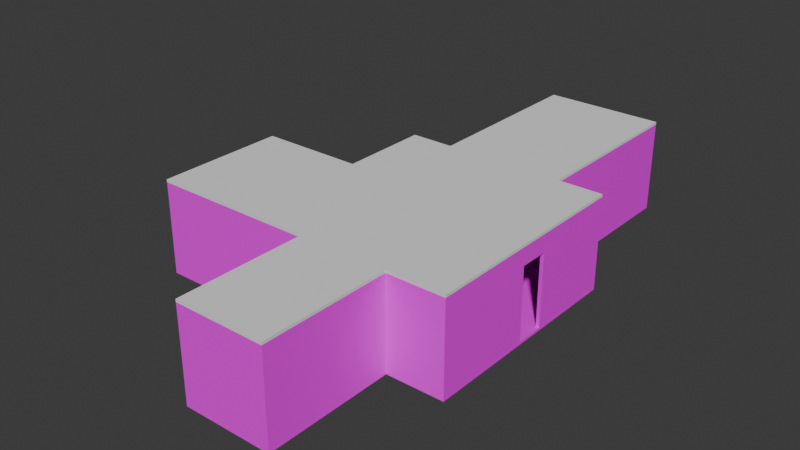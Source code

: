 # Source: V0.2.blend  (saved by Blender 5.1.29; exported with 4.5.12 LTS)
import bpy
from mathutils import Matrix  # noqa: F401  (used for matrix-valued properties, if any)

bpy.ops.wm.read_factory_settings(use_empty=True)
scene = bpy.context.scene
scene.name = 'Scene'

# ---- collections
col_collection = bpy.data.collections.new('Collection'); scene.collection.children.link(col_collection)

# ---- images (referenced by path relative to the original .blend; pixels are not part of the script)
import os
ASSET_DIR = os.environ.get("B2B_ASSET_DIR", "")  # directory of the original .blend (textures are referenced by path, not embedded)
HERE = os.path.dirname(os.path.abspath(__file__))  # packed textures are extracted next to this script under _unpacked/

def load_image(name, relpath, width, height, colorspace="sRGB"):
    """Load a texture the original file referenced (path relative to the .blend, or extracted next to this script)."""
    p = next((c for c in (os.path.join(HERE, relpath), os.path.join(ASSET_DIR, relpath)) if relpath and os.path.exists(c)), "")
    if p:
        img = bpy.data.images.load(p, check_existing=True)
        img.name = name
    else:  # same state as the original file: an image datablock whose file is absent (Cycles renders it pink)
        img = bpy.data.images.new(name, width, height)
        img.source = "FILE"
        img.filepath = "//" + (relpath or name)
    img.colorspace_settings.name = colorspace
    return img
img_grunge_wall_texture_jpg = load_image('grunge-wall-texture.jpg', 'grunge-wall-texture.jpg', 1024, 1024, 'sRGB')
img_images_steamusercontent_jpg = load_image('images.steamusercontent.jpg', 'images.steamusercontent.jpg', 1024, 1024, 'sRGB')

# ---- materials (node trees are filled in below, after node groups)
mat_material_002 = bpy.data.materials.new('Material.002')
mat_material_001 = bpy.data.materials.new('Material.001')

# ---- material node trees
mat_material_002.use_nodes = True; mat_material_002.node_tree.nodes.clear()
_N = mat_material_002.node_tree.nodes; _L = mat_material_002.node_tree.links
n0 = _N.new('ShaderNodeBsdfPrincipled'); n0.name = 'Principled BSDF'; n0.location = (-200, 100)
n1 = _N.new('ShaderNodeOutputMaterial'); n1.name = 'Material Output'; n1.location = (200, 100)
n2 = _N.new('ShaderNodeTexImage'); n2.name = 'Image Texture'; n2.location = (-490, 75)
n2.image = img_grunge_wall_texture_jpg
_L.new(n0.outputs[0], n1.inputs[0])
_L.new(n2.outputs[0], n0.inputs[0])
n1.is_active_output = True
mat_material_001.use_nodes = True; mat_material_001.node_tree.nodes.clear()
_N = mat_material_001.node_tree.nodes; _L = mat_material_001.node_tree.links
n0 = _N.new('ShaderNodeBsdfPrincipled'); n0.name = 'Principled BSDF'; n0.location = (-200, 100)
n1 = _N.new('ShaderNodeOutputMaterial'); n1.name = 'Material Output'; n1.location = (200, 100)
n2 = _N.new('ShaderNodeTexImage'); n2.name = 'Image Texture'; n2.location = (-490, 75)
n2.image = img_images_steamusercontent_jpg
_L.new(n0.outputs[0], n1.inputs[0])
_L.new(n2.outputs[0], n0.inputs[0])
n1.is_active_output = True

# ---- world
world_world = bpy.data.worlds.new('World'); scene.world = world_world
world_world.use_nodes = True; world_world.node_tree.nodes.clear()
_N = world_world.node_tree.nodes; _L = world_world.node_tree.links
n0 = _N.new('ShaderNodeOutputWorld'); n0.name = 'World Output'; n0.location = (200, 100)
n1 = _N.new('ShaderNodeBackground'); n1.name = 'Background'; n1.location = (-200, 100)
n1.inputs[0].default_value = (0.05088, 0.05088, 0.05088, 1.0)
_L.new(n1.outputs[0], n0.inputs[0])
n0.is_active_output = True
world_world.color = (0.05088, 0.05088, 0.05088)
world_world.sun_shadow_jitter_overblur = 0.0

# ---- meshes
me_cube_001 = bpy.data.meshes.new('Cube.001')
me_cube_001.from_pydata([(0.981, 0.0, 0.0), (0.9812, 0.1003, 0.0), (0.881, 0.0, 0.0), (0.8812, 0.1003, 0.0), (-0.6098, 0.0, 0.0), (-0.6098, 0.1, 0.0), (-0.7098, 0.0, 0.0), (-0.7098, 0.1, 0.0), (-1.392, 0.0, 0.0), (-1.392, 0.1, 0.0), (-2.192, 0.0, 0.0), (-2.192, 0.1, 0.0), (-2.963, 0.0, 0.0), (-2.963, 0.1, 0.0), (-3.063, 0.0, 0.0), (-3.063, 0.1, 0.0), (-4.67, 0.0, 0.0), (-4.67, 0.1, 0.0), (-4.77, 0.0, 0.0), (-4.77, 0.1, 0.0), (-4.67, 0.7444, 0.0), (-4.77, 0.7444, 0.0), (-4.67, 1.544, 0.0), (-4.77, 1.544, 0.0), (-4.67, 3.499, 0.0), (-4.77, 3.499, 0.0), (-4.67, 3.599, 0.0), (-4.77, 3.599, 0.0), (-4.67, 4.573, 0.0), (-4.77, 4.573, 0.0), (-4.67, 5.373, 0.0), (-4.77, 5.373, 0.0), (-4.67, 5.996, 0.0), (-4.77, 5.996, 0.0), (-4.67, 6.096, 0.0), (-4.77, 6.096, 0.0), (-3.579, 5.996, 0.0), (-3.579, 6.096, 0.0), (-3.479, 5.996, 0.0), (-3.479, 6.096, 0.0), (-2.33, 5.996, 0.0), (-2.33, 6.096, 0.0), (-1.53, 5.996, 0.0), (-1.53, 6.096, 0.0), (-0.3554, 5.996, 0.0), (-0.3554, 6.096, 0.0), (-0.2554, 5.996, 0.0), (-0.2554, 6.096, 0.0), (0.8813, 5.996, 0.0), (0.8813, 6.096, 0.0), (0.9813, 5.996, 0.0), (0.9813, 6.096, 0.0), (0.8813, 3.837, 0.0), (0.9813, 3.837, 0.0), (0.8813, 3.737, 0.0), (0.9813, 3.737, 0.0), (0.8813, 3.637, 0.0), (0.9813, 3.637, 0.0), (0.8813, 2.837, 0.0), (0.9813, 2.837, 0.0), (0.8813, 2.737, 0.0), (0.9813, 2.737, 0.0), (0.8813, 2.637, 0.0), (0.9813, 2.637, 0.0), (-0.6098, -3.47, 0.0), (-0.7098, -3.47, 0.0), (-2.963, -3.47, 0.0), (-3.063, -3.47, 0.0), (-0.6098, -3.57, 0.0), (-0.7098, -3.57, 0.0), (-2.963, -3.57, 0.0), (-3.063, -3.57, 0.0), (-7.544, 0.0, 0.0), (-7.544, 0.1, 0.0), (-7.544, 3.499, 0.0), (-7.544, 3.599, 0.0), (-7.644, 0.0, 0.0), (-7.644, 0.1, 0.0), (-7.644, 3.499, 0.0), (-7.644, 3.599, 0.0), (-3.579, 10.95, 0.0), (-3.479, 10.95, 0.0), (-0.3554, 10.95, 0.0), (-0.2554, 10.95, 0.0), (-3.579, 11.05, 0.0), (-3.479, 11.05, 0.0), (-0.3554, 11.05, 0.0), (-0.2554, 11.05, 0.0), (0.981, 0.0, 2.0), (0.9812, 0.1003, 2.0), (0.881, 0.0, 2.0), (0.8812, 0.1003, 2.0), (-0.6098, 0.0, 2.0), (-0.6098, 0.1, 2.0), (-0.7098, 0.0, 2.0), (-0.7098, 0.1, 2.0), (-1.392, 0.0, 2.0), (-1.392, 0.1, 2.0), (-2.192, 0.0, 2.0), (-2.192, 0.1, 2.0), (-2.963, 0.0, 2.0), (-2.963, 0.1, 2.0), (-3.063, 0.0, 2.0), (-3.063, 0.1, 2.0), (-4.67, 0.0, 2.0), (-4.67, 0.1, 2.0), (-4.77, 0.0, 2.0), (-4.77, 0.1, 2.0), (-4.67, 0.7444, 2.0), (-4.77, 0.7444, 2.0), (-4.67, 1.544, 2.0), (-4.77, 1.544, 2.0), (-4.67, 3.499, 2.0), (-4.77, 3.499, 2.0), (-4.67, 3.599, 2.0), (-4.77, 3.599, 2.0), (-4.67, 4.573, 2.0), (-4.77, 4.573, 2.0), (-4.67, 5.373, 2.0), (-4.77, 5.373, 2.0), (-4.67, 5.996, 2.0), (-4.77, 5.996, 2.0), (-4.67, 6.096, 2.0), (-4.77, 6.096, 2.0), (-3.579, 5.996, 2.0), (-3.579, 6.096, 2.0), (-3.479, 5.996, 2.0), (-3.479, 6.096, 2.0), (-2.33, 5.996, 2.0), (-2.33, 6.096, 2.0), (-1.53, 5.996, 2.0), (-1.53, 6.096, 2.0), (-0.3554, 5.996, 2.0), (-0.3554, 6.096, 2.0), (-0.2554, 5.996, 2.0), (-0.2554, 6.096, 2.0), (0.8813, 5.996, 2.0), (0.8813, 6.096, 2.0), (0.9813, 5.996, 2.0), (0.9813, 6.096, 2.0), (0.8813, 3.837, 2.0), (0.9813, 3.837, 2.0), (0.8813, 3.737, 2.0), (0.9813, 3.737, 2.0), (0.8813, 3.637, 2.0), (0.9813, 3.637, 2.0), (0.8813, 2.837, 2.0), (0.9813, 2.837, 2.0), (0.8813, 2.737, 2.0), (0.9813, 2.737, 2.0), (0.8813, 2.637, 2.0), (0.9813, 2.637, 2.0), (-0.7098, -3.47, 2.0), (-0.6098, -3.47, 2.0), (-3.063, -3.47, 2.0), (-2.963, -3.47, 2.0), (-0.7098, -3.57, 2.0), (-0.6098, -3.57, 2.0), (-3.063, -3.57, 2.0), (-2.963, -3.57, 2.0), (-7.544, 0.0, 2.0), (-7.544, 0.1, 2.0), (-7.544, 3.599, 2.0), (-7.544, 3.499, 2.0), (-7.644, 0.0, 2.0), (-7.644, 0.1, 2.0), (-7.644, 3.599, 2.0), (-7.644, 3.499, 2.0), (-3.479, 10.95, 2.0), (-3.579, 10.95, 2.0), (-0.2554, 10.95, 2.0), (-0.3554, 10.95, 2.0), (-3.479, 11.05, 2.0), (-3.579, 11.05, 2.0), (-0.2554, 11.05, 2.0), (-0.3554, 11.05, 2.0), (0.981, 0.0, 2.5), (0.9812, 0.1003, 2.5), (0.881, 0.0, 2.5), (0.8812, 0.1003, 2.5), (-0.6098, 0.0, 2.5), (-0.6098, 0.1, 2.5), (-0.7098, 0.0, 2.5), (-0.7098, 0.1, 2.5), (-1.392, 0.0, 2.5), (-1.392, 0.1, 2.5), (-2.192, 0.0, 2.5), (-2.192, 0.1, 2.5), (-2.963, 0.0, 2.5), (-2.963, 0.1, 2.5), (-3.063, 0.0, 2.5), (-3.063, 0.1, 2.5), (-4.67, 0.0, 2.5), (-4.67, 0.1, 2.5), (-4.77, 0.0, 2.5), (-4.77, 0.1, 2.5), (-4.67, 0.7444, 2.5), (-4.77, 0.7444, 2.5), (-4.67, 1.544, 2.5), (-4.77, 1.544, 2.5), (-4.67, 3.499, 2.5), (-4.77, 3.499, 2.5), (-4.67, 3.599, 2.5), (-4.77, 3.599, 2.5), (-4.67, 4.573, 2.5), (-4.77, 4.573, 2.5), (-4.67, 5.373, 2.5), (-4.77, 5.373, 2.5), (-4.67, 5.996, 2.5), (-4.77, 5.996, 2.5), (-4.67, 6.096, 2.5), (-4.77, 6.096, 2.5), (-3.579, 5.996, 2.5), (-3.579, 6.096, 2.5), (-3.479, 5.996, 2.5), (-3.479, 6.096, 2.5), (-2.33, 5.996, 2.5), (-2.33, 6.096, 2.5), (-1.53, 5.996, 2.5), (-1.53, 6.096, 2.5), (-0.3554, 5.996, 2.5), (-0.3554, 6.096, 2.5), (-0.2554, 5.996, 2.5), (-0.2554, 6.096, 2.5), (0.8813, 5.996, 2.5), (0.8813, 6.096, 2.5), (0.9813, 5.996, 2.5), (0.9813, 6.096, 2.5), (0.8813, 3.837, 2.5), (0.9813, 3.837, 2.5), (0.8813, 3.737, 2.5), (0.9813, 3.737, 2.5), (0.8813, 3.637, 2.5), (0.9813, 3.637, 2.5), (0.8813, 2.837, 2.5), (0.9813, 2.837, 2.5), (0.8813, 2.737, 2.5), (0.9813, 2.737, 2.5), (0.8813, 2.637, 2.5), (0.9813, 2.637, 2.5), (-0.7098, -3.47, 2.5), (-0.6098, -3.47, 2.5), (-3.063, -3.47, 2.5), (-2.963, -3.47, 2.5), (-0.7098, -3.57, 2.5), (-0.6098, -3.57, 2.5), (-3.063, -3.57, 2.5), (-2.963, -3.57, 2.5), (-7.544, 0.0, 2.5), (-7.544, 0.1, 2.5), (-7.544, 3.599, 2.5), (-7.544, 3.499, 2.5), (-7.644, 0.0, 2.5), (-7.644, 0.1, 2.5), (-7.644, 3.599, 2.5), (-7.644, 3.499, 2.5), (-3.479, 10.95, 2.5), (-3.579, 10.95, 2.5), (-0.2554, 10.95, 2.5), (-0.3554, 10.95, 2.5), (-3.479, 11.05, 2.5), (-3.579, 11.05, 2.5), (-0.2554, 11.05, 2.5), (-0.3554, 11.05, 2.5)], [], [(56, 57, 145, 144), (70, 69, 156, 159), (2, 0, 88, 90), (84, 80, 169, 173), (8, 9, 11, 10), (17, 20, 108, 105), (55, 53, 141, 143), (83, 87, 174, 170), (20, 21, 109, 108), (37, 34, 122, 125), (21, 20, 22, 23), (52, 54, 142, 140), (68, 64, 153, 157), (18, 16, 104, 106), (29, 28, 30, 31), (32, 36, 124, 120), (67, 71, 158, 154), (0, 1, 89, 88), (87, 86, 175, 174), (53, 50, 138, 141), (41, 40, 42, 43), (85, 84, 173, 172), (35, 33, 121, 123), (48, 52, 140, 136), (71, 70, 159, 158), (39, 81, 168, 127), (16, 14, 102, 104), (69, 68, 157, 156), (57, 56, 58, 59), (80, 37, 125, 169), (15, 17, 105, 103), (34, 35, 123, 122), (51, 49, 137, 139), (6, 65, 152, 94), (47, 83, 170, 135), (33, 31, 119, 121), (64, 4, 92, 153), (82, 45, 133, 171), (30, 32, 120, 118), (50, 51, 139, 138), (14, 67, 154, 102), (13, 15, 103, 101), (49, 47, 135, 137), (66, 12, 100, 155), (46, 48, 136, 134), (73, 74, 163, 161), (12, 10, 98, 100), (168, 171, 259, 256), (104, 102, 190, 192), (125, 122, 210, 213), (144, 145, 233, 232), (175, 172, 260, 263), (103, 105, 193, 191), (120, 124, 212, 208), (143, 141, 229, 231), (152, 155, 243, 240), (140, 142, 230, 228), (159, 156, 244, 247), (173, 169, 257, 261), (123, 121, 209, 211), (170, 174, 262, 258), (101, 103, 191, 189), (141, 138, 226, 229), (157, 153, 241, 245), (122, 123, 211, 210), (136, 140, 228, 224), (154, 158, 246, 242), (174, 175, 263, 262), (100, 98, 186, 188), (121, 119, 207, 209), (172, 173, 261, 260), (99, 101, 189, 187), (118, 120, 208, 206), (139, 137, 225, 227), (158, 159, 247, 246), (127, 168, 256, 215), (156, 157, 245, 244), (169, 125, 213, 257), (98, 99, 187, 186), (119, 118, 206, 207), (138, 139, 227, 226), (94, 152, 240, 182), (135, 170, 258, 223), (96, 94, 182, 184), (117, 115, 203, 205), (137, 135, 223, 225), (153, 92, 180, 241), (171, 133, 221, 259), (95, 97, 185, 183), (36, 38, 126, 124), (21, 19, 107, 109), (65, 66, 155, 152), (54, 56, 144, 142), (23, 22, 110, 111), (86, 85, 172, 175), (3, 5, 93, 91), (57, 55, 143, 145), (40, 41, 129, 128), (81, 82, 171, 168), (4, 2, 90, 92), (59, 58, 146, 147), (38, 40, 128, 126), (74, 25, 113, 163), (41, 39, 127, 129), (5, 7, 95, 93), (27, 75, 162, 115), (43, 42, 130, 131), (22, 24, 112, 110), (72, 18, 106, 160), (25, 23, 111, 113), (9, 8, 96, 97), (19, 73, 161, 107), (58, 60, 148, 146), (7, 9, 97, 95), (77, 76, 164, 165), (61, 59, 147, 149), (24, 26, 114, 112), (8, 6, 94, 96), (79, 78, 167, 166), (42, 44, 132, 130), (10, 11, 99, 98), (60, 62, 150, 148), (45, 43, 131, 133), (28, 29, 117, 116), (75, 79, 166, 162), (63, 61, 149, 151), (26, 28, 116, 114), (76, 72, 160, 164), (62, 3, 91, 150), (44, 46, 134, 132), (29, 27, 115, 117), (1, 63, 151, 89), (31, 30, 118, 119), (11, 13, 101, 99), (78, 77, 165, 167), (176, 177, 179, 178), (178, 179, 181, 180), (180, 181, 183, 182), (182, 183, 185, 184), (186, 187, 189, 188), (188, 189, 191, 190), (190, 191, 193, 192), (192, 193, 195, 194), (195, 193, 196, 197), (199, 198, 200, 201), (201, 200, 202, 203), (203, 202, 204, 205), (207, 206, 208, 209), (209, 208, 210, 211), (210, 208, 212, 213), (213, 212, 214, 215), (215, 214, 216, 217), (219, 218, 220, 221), (221, 220, 222, 223), (223, 222, 224, 225), (225, 224, 226, 227), (226, 224, 228, 229), (229, 228, 230, 231), (231, 230, 232, 233), (235, 234, 236, 237), (237, 236, 238, 239), (239, 238, 179, 177), (188, 190, 242, 243), (180, 182, 240, 241), (243, 242, 246, 247), (241, 240, 244, 245), (247, 244, 240, 243), (201, 203, 250, 251), (194, 195, 249, 248), (251, 250, 254, 255), (248, 249, 253, 252), (255, 253, 249, 251), (221, 223, 258, 259), (213, 215, 256, 257), (259, 258, 262, 263), (257, 256, 260, 261), (263, 260, 256, 259), (142, 144, 232, 230), (163, 113, 201, 251), (145, 143, 231, 233), (124, 126, 214, 212), (115, 162, 250, 203), (147, 146, 234, 235), (106, 104, 192, 194), (160, 106, 194, 248), (128, 129, 217, 216), (108, 109, 197, 196), (88, 89, 177, 176), (107, 161, 249, 195), (146, 148, 236, 234), (126, 128, 216, 214), (105, 108, 196, 193), (165, 164, 252, 253), (149, 147, 235, 237), (129, 127, 215, 217), (109, 107, 195, 197), (166, 167, 255, 254), (131, 130, 218, 219), (111, 110, 198, 199), (90, 88, 176, 178), (148, 150, 238, 236), (162, 166, 254, 250), (151, 149, 237, 239), (130, 132, 220, 218), (110, 112, 200, 198), (91, 93, 181, 179), (164, 160, 248, 252), (150, 91, 179, 238), (133, 131, 219, 221), (113, 111, 199, 201), (92, 90, 178, 180), (89, 151, 239, 177), (167, 165, 253, 255), (132, 134, 222, 220), (112, 114, 202, 200), (93, 95, 183, 181), (161, 163, 251, 249), (155, 100, 188, 243), (116, 117, 205, 204), (97, 96, 184, 185), (102, 154, 242, 190), (134, 136, 224, 222), (114, 116, 204, 202), (130, 218, 216, 128), (131, 130, 128, 129), (217, 216, 218, 219), (219, 131, 129, 217), (146, 144, 145, 147), (235, 233, 232, 234), (235, 147, 145, 233), (234, 232, 144, 146), (97, 99, 187, 185), (185, 187, 186, 184), (96, 98, 99, 97), (184, 186, 98, 96), (108, 109, 111, 110), (196, 108, 110, 198), (198, 199, 197, 196), (197, 199, 111, 109), (118, 206, 204, 116), (116, 117, 119, 118), (117, 205, 207, 119), (206, 207, 205, 204)])
_uv = me_cube_001.uv_layers.new(name='UVMap')
_uv.uv.foreach_set('vector', [0.5954, 0.4466, 0.5985, 0.4466, 0.5985, 0.5394, 0.5954, 0.5394, 0.4634, 0.3531, 0.534, 0.3531, 0.534, 0.6127, 0.4634, 0.6127, 0.5838, 0.3531, 0.5869, 0.3531, 0.5869, 0.6127, 0.5838, 0.6127, 0.09102, 0.1976, 0.09644, 0.1976, 0.09644, 0.6462, 0.09102, 0.6462, 0.689, 0.1976, 0.6835, 0.1976, 0.6835, 0.1976, 0.689, 0.1976, 0.6835, 0.1976, 0.6487, 0.1976, 0.6487, 0.6462, 0.6835, 0.6462, 0.4868, 0.1976, 0.4813, 0.1976, 0.4813, 0.6462, 0.4868, 0.6462, 0.09644, 0.1976, 0.09102, 0.1976, 0.09102, 0.6462, 0.09644, 0.6462, 0.345, 0.4224, 0.3406, 0.4224, 0.3406, 0.5561, 0.345, 0.5561, 0.5681, 0.3531, 0.6023, 0.3531, 0.6023, 0.6127, 0.5681, 0.6127, 0.6487, 0.1976, 0.6487, 0.1976, 0.6054, 0.1976, 0.6054, 0.1976, 0.4813, 0.1976, 0.4868, 0.1976, 0.4868, 0.6462, 0.4813, 0.6462, 0.8821, 0.1976, 0.8767, 0.1976, 0.8767, 0.6462, 0.8821, 0.6462, 0.4068, 0.3531, 0.41, 0.3531, 0.41, 0.6127, 0.4068, 0.6127, 0.4415, 0.1976, 0.4415, 0.1976, 0.3983, 0.1976, 0.3983, 0.1976, 0.345, 0.4224, 0.3937, 0.4224, 0.3937, 0.5561, 0.345, 0.5561, 0.8767, 0.1976, 0.8821, 0.1976, 0.8821, 0.6462, 0.8767, 0.6462, 0.689, 0.1976, 0.6835, 0.1976, 0.6835, 0.6462, 0.689, 0.6462, 0.4641, 0.3531, 0.4672, 0.3531, 0.4672, 0.6127, 0.4641, 0.6127, 0.4813, 0.1976, 0.3646, 0.1976, 0.3646, 0.6462, 0.4813, 0.6462, 0.3592, 0.1976, 0.3646, 0.1976, 0.3646, 0.1976, 0.3592, 0.1976, 0.565, 0.3531, 0.5681, 0.3531, 0.5681, 0.6127, 0.565, 0.6127, 0.3592, 0.1976, 0.3646, 0.1976, 0.3646, 0.6462, 0.3592, 0.6462, 0.3646, 0.1976, 0.4813, 0.1976, 0.4813, 0.6462, 0.3646, 0.6462, 0.4603, 0.3531, 0.4634, 0.3531, 0.4634, 0.6127, 0.4603, 0.6127, 0.3592, 0.1976, 0.09644, 0.1976, 0.09644, 0.6462, 0.3592, 0.6462, 0.41, 0.3531, 0.4603, 0.3531, 0.4603, 0.6127, 0.41, 0.6127, 0.534, 0.3531, 0.5371, 0.3531, 0.5371, 0.6127, 0.534, 0.6127, 0.4922, 0.1976, 0.4922, 0.1976, 0.5354, 0.1976, 0.5354, 0.1976, 0.09644, 0.1976, 0.3592, 0.1976, 0.3592, 0.6462, 0.09644, 0.6462, 0.4167, 0.4224, 0.345, 0.4224, 0.345, 0.5561, 0.4167, 0.5561, 0.6023, 0.3531, 0.6054, 0.3531, 0.6054, 0.6127, 0.6023, 0.6127, 0.4254, 0.3531, 0.4285, 0.3531, 0.4285, 0.6127, 0.4254, 0.6127, 0.689, 0.1976, 0.8767, 0.1976, 0.8767, 0.6462, 0.689, 0.6462, 0.3592, 0.1976, 0.09644, 0.1976, 0.09644, 0.6462, 0.3592, 0.6462, 0.3646, 0.1976, 0.3983, 0.1976, 0.3983, 0.6462, 0.3646, 0.6462, 0.8767, 0.1976, 0.689, 0.1976, 0.689, 0.6462, 0.8767, 0.6462, 0.09644, 0.1976, 0.3592, 0.1976, 0.3592, 0.6462, 0.09644, 0.6462, 0.3983, 0.1976, 0.3646, 0.1976, 0.3646, 0.6462, 0.3983, 0.6462, 0.3646, 0.1976, 0.3592, 0.1976, 0.3592, 0.6462, 0.3646, 0.6462, 0.689, 0.1976, 0.8767, 0.1976, 0.8767, 0.6462, 0.689, 0.6462, 0.4211, 0.4224, 0.4167, 0.4224, 0.4167, 0.5561, 0.4211, 0.5561, 0.4285, 0.3531, 0.4641, 0.3531, 0.4641, 0.6127, 0.4285, 0.6127, 0.8767, 0.1976, 0.689, 0.1976, 0.689, 0.6462, 0.8767, 0.6462, 0.5418, 0.4224, 0.5924, 0.4224, 0.5924, 0.5561, 0.5418, 0.5561, 0.6835, 0.1976, 0.4997, 0.1976, 0.4997, 0.6462, 0.6835, 0.6462, 0.4211, 0.4224, 0.4555, 0.4224, 0.4555, 0.5561, 0.4211, 0.5561, 0.3981, 0.5561, 0.5373, 0.5561, 0.5373, 0.5895, 0.3981, 0.5895, 0.41, 0.6127, 0.4603, 0.6127, 0.4603, 0.6776, 0.41, 0.6776, 0.5681, 0.6127, 0.6023, 0.6127, 0.6023, 0.6776, 0.5681, 0.6776, 0.4922, 0.6462, 0.4922, 0.6462, 0.4922, 0.7583, 0.4922, 0.7583, 0.4672, 0.6127, 0.565, 0.6127, 0.565, 0.6776, 0.4672, 0.6776, 0.4167, 0.5561, 0.345, 0.5561, 0.345, 0.5895, 0.4167, 0.5895, 0.345, 0.5561, 0.3937, 0.5561, 0.3937, 0.5895, 0.345, 0.5895, 0.4868, 0.6462, 0.4813, 0.6462, 0.4813, 0.7583, 0.4868, 0.7583, 0.5215, 0.5561, 0.4211, 0.5561, 0.4211, 0.5895, 0.5215, 0.5895, 0.4813, 0.6462, 0.4868, 0.6462, 0.4868, 0.7583, 0.4813, 0.7583, 0.4634, 0.6127, 0.534, 0.6127, 0.534, 0.6776, 0.4634, 0.6776, 0.09102, 0.6462, 0.09644, 0.6462, 0.09644, 0.7583, 0.09102, 0.7583, 0.3592, 0.6462, 0.3646, 0.6462, 0.3646, 0.7583, 0.3592, 0.7583, 0.09644, 0.6462, 0.09102, 0.6462, 0.09102, 0.7583, 0.09644, 0.7583, 0.4211, 0.5561, 0.4167, 0.5561, 0.4167, 0.5895, 0.4211, 0.5895, 0.4813, 0.6462, 0.3646, 0.6462, 0.3646, 0.7583, 0.4813, 0.7583, 0.8821, 0.6462, 0.8767, 0.6462, 0.8767, 0.7583, 0.8821, 0.7583, 0.6023, 0.6127, 0.6054, 0.6127, 0.6054, 0.6776, 0.6023, 0.6776, 0.3646, 0.6462, 0.4813, 0.6462, 0.4813, 0.7583, 0.3646, 0.7583, 0.8767, 0.6462, 0.8821, 0.6462, 0.8821, 0.7583, 0.8767, 0.7583, 0.4641, 0.6127, 0.4672, 0.6127, 0.4672, 0.6776, 0.4641, 0.6776, 0.4211, 0.5561, 0.4555, 0.5561, 0.4555, 0.5895, 0.4211, 0.5895, 0.3646, 0.6462, 0.3983, 0.6462, 0.3983, 0.7583, 0.3646, 0.7583, 0.565, 0.6127, 0.5681, 0.6127, 0.5681, 0.6776, 0.565, 0.6776, 0.4555, 0.5561, 0.4211, 0.5561, 0.4211, 0.5895, 0.4555, 0.5895, 0.3983, 0.6462, 0.3646, 0.6462, 0.3646, 0.7583, 0.3983, 0.7583, 0.4254, 0.6127, 0.4285, 0.6127, 0.4285, 0.6776, 0.4254, 0.6776, 0.4603, 0.6127, 0.4634, 0.6127, 0.4634, 0.6776, 0.4603, 0.6776, 0.3592, 0.6462, 0.09644, 0.6462, 0.09644, 0.7583, 0.3592, 0.7583, 0.534, 0.6127, 0.5371, 0.6127, 0.5371, 0.6776, 0.534, 0.6776, 0.09644, 0.6462, 0.3592, 0.6462, 0.3592, 0.7583, 0.09644, 0.7583, 0.689, 0.6462, 0.6835, 0.6462, 0.6835, 0.7583, 0.689, 0.7583, 0.3983, 0.6462, 0.3983, 0.6462, 0.3983, 0.7583, 0.3983, 0.7583, 0.3646, 0.6462, 0.3592, 0.6462, 0.3592, 0.7583, 0.3646, 0.7583, 0.689, 0.6462, 0.8767, 0.6462, 0.8767, 0.7583, 0.689, 0.7583, 0.3592, 0.6462, 0.09644, 0.6462, 0.09644, 0.7583, 0.3592, 0.7583, 0.4911, 0.5561, 0.5215, 0.5561, 0.5215, 0.5895, 0.4911, 0.5895, 0.4415, 0.6462, 0.4943, 0.6462, 0.4943, 0.7583, 0.4415, 0.7583, 0.4285, 0.6127, 0.4641, 0.6127, 0.4641, 0.6776, 0.4285, 0.6776, 0.8767, 0.6462, 0.689, 0.6462, 0.689, 0.7583, 0.8767, 0.7583, 0.09644, 0.6462, 0.3592, 0.6462, 0.3592, 0.7583, 0.09644, 0.7583, 0.5215, 0.5561, 0.4911, 0.5561, 0.4911, 0.5895, 0.5215, 0.5895, 0.3937, 0.4224, 0.3981, 0.4224, 0.3981, 0.5561, 0.3937, 0.5561, 0.6487, 0.1976, 0.6835, 0.1976, 0.6835, 0.6462, 0.6487, 0.6462, 0.5215, 0.4224, 0.4211, 0.4224, 0.4211, 0.5561, 0.5215, 0.5561, 0.4868, 0.1976, 0.4922, 0.1976, 0.4922, 0.6462, 0.4868, 0.6462, 0.3406, 0.4224, 0.345, 0.4224, 0.345, 0.5561, 0.3406, 0.5561, 0.4672, 0.3531, 0.565, 0.3531, 0.565, 0.6127, 0.4672, 0.6127, 0.5924, 0.4224, 0.526, 0.4224, 0.526, 0.5561, 0.5924, 0.5561, 0.4922, 0.1976, 0.4868, 0.1976, 0.4868, 0.6462, 0.4922, 0.6462, 0.3646, 0.1976, 0.3592, 0.1976, 0.3592, 0.6462, 0.3646, 0.6462, 0.3981, 0.4224, 0.5373, 0.4224, 0.5373, 0.5561, 0.3981, 0.5561, 0.5371, 0.3531, 0.5838, 0.3531, 0.5838, 0.6127, 0.5371, 0.6127, 0.5985, 0.4466, 0.5954, 0.4466, 0.5954, 0.5394, 0.5985, 0.5394, 0.3981, 0.4224, 0.4493, 0.4224, 0.4493, 0.5561, 0.3981, 0.5561, 0.217, 0.4224, 0.3406, 0.4224, 0.3406, 0.5561, 0.217, 0.5561, 0.4493, 0.4224, 0.3981, 0.4224, 0.3981, 0.5561, 0.4493, 0.5561, 0.526, 0.4224, 0.5215, 0.4224, 0.5215, 0.5561, 0.526, 0.5561, 0.6054, 0.3531, 0.6923, 0.3531, 0.6923, 0.6127, 0.6054, 0.6127, 0.3592, 0.1976, 0.3646, 0.1976, 0.3646, 0.6462, 0.3592, 0.6462, 0.6054, 0.1976, 0.4997, 0.1976, 0.4997, 0.6462, 0.6054, 0.6462, 0.32, 0.3531, 0.4068, 0.3531, 0.4068, 0.6127, 0.32, 0.6127, 0.4997, 0.1976, 0.6054, 0.1976, 0.6054, 0.6462, 0.4997, 0.6462, 0.6835, 0.1976, 0.689, 0.1976, 0.689, 0.6462, 0.6835, 0.6462, 0.3406, 0.4224, 0.217, 0.4224, 0.217, 0.5561, 0.3406, 0.5561, 0.5354, 0.1976, 0.5409, 0.1976, 0.5409, 0.6462, 0.5354, 0.6462, 0.5215, 0.4224, 0.4911, 0.4224, 0.4911, 0.5561, 0.5215, 0.5561, 0.6835, 0.1976, 0.689, 0.1976, 0.689, 0.6462, 0.6835, 0.6462, 0.5409, 0.1976, 0.5354, 0.1976, 0.5354, 0.6462, 0.5409, 0.6462, 0.4997, 0.1976, 0.4943, 0.1976, 0.4943, 0.6462, 0.4997, 0.6462, 0.4911, 0.4224, 0.5215, 0.4224, 0.5215, 0.5561, 0.4911, 0.5561, 0.4943, 0.1976, 0.4997, 0.1976, 0.4997, 0.6462, 0.4943, 0.6462, 0.485, 0.4224, 0.5373, 0.4224, 0.5373, 0.5561, 0.485, 0.5561, 0.689, 0.1976, 0.6835, 0.1976, 0.6835, 0.6462, 0.689, 0.6462, 0.5409, 0.1976, 0.5463, 0.1976, 0.5463, 0.6462, 0.5409, 0.6462, 0.5373, 0.4224, 0.485, 0.4224, 0.485, 0.5561, 0.5373, 0.5561, 0.4236, 0.4466, 0.4205, 0.4466, 0.4205, 0.5394, 0.4236, 0.5394, 0.6923, 0.3531, 0.6954, 0.3531, 0.6954, 0.6127, 0.6923, 0.6127, 0.5463, 0.1976, 0.5409, 0.1976, 0.5409, 0.6462, 0.5463, 0.6462, 0.4943, 0.1976, 0.4415, 0.1976, 0.4415, 0.6462, 0.4943, 0.6462, 0.3168, 0.3531, 0.32, 0.3531, 0.32, 0.6127, 0.3168, 0.6127, 0.5463, 0.1976, 0.6835, 0.1976, 0.6835, 0.6462, 0.5463, 0.6462, 0.5373, 0.4224, 0.5418, 0.4224, 0.5418, 0.5561, 0.5373, 0.5561, 0.4415, 0.1976, 0.4943, 0.1976, 0.4943, 0.6462, 0.4415, 0.6462, 0.6835, 0.1976, 0.5463, 0.1976, 0.5463, 0.6462, 0.6835, 0.6462, 0.4205, 0.4466, 0.4236, 0.4466, 0.4236, 0.5394, 0.4205, 0.5394, 0.4555, 0.4224, 0.4211, 0.4224, 0.4211, 0.5561, 0.4555, 0.5561, 0.4997, 0.1976, 0.6835, 0.1976, 0.6835, 0.6462, 0.4997, 0.6462, 0.689, 0.7583, 0.6835, 0.7583, 0.6835, 0.7583, 0.689, 0.7583, 0.689, 0.7583, 0.6835, 0.7583, 0.6835, 0.7583, 0.689, 0.7583, 0.689, 0.7583, 0.6835, 0.7583, 0.6835, 0.7583, 0.689, 0.7583, 0.689, 0.7583, 0.6835, 0.7583, 0.6835, 0.7583, 0.689, 0.7583, 0.689, 0.7583, 0.6835, 0.7583, 0.6835, 0.7583, 0.689, 0.7583, 0.689, 0.7583, 0.6835, 0.7583, 0.6835, 0.7583, 0.689, 0.7583, 0.689, 0.7583, 0.6835, 0.7583, 0.6835, 0.7583, 0.689, 0.7583, 0.689, 0.7583, 0.6835, 0.7583, 0.6835, 0.7583, 0.689, 0.7583, 0.6835, 0.7583, 0.6835, 0.7583, 0.6487, 0.7583, 0.6487, 0.7583, 0.6054, 0.7583, 0.6054, 0.7583, 0.4997, 0.7583, 0.4997, 0.7583, 0.4997, 0.7583, 0.4997, 0.7583, 0.4943, 0.7583, 0.4943, 0.7583, 0.4943, 0.7583, 0.4943, 0.7583, 0.4415, 0.7583, 0.4415, 0.7583, 0.3983, 0.7583, 0.3983, 0.7583, 0.3646, 0.7583, 0.3646, 0.7583, 0.3646, 0.7583, 0.3646, 0.7583, 0.3592, 0.7583, 0.3592, 0.7583, 0.3592, 0.7583, 0.3646, 0.7583, 0.3646, 0.7583, 0.3592, 0.7583, 0.3592, 0.7583, 0.3646, 0.7583, 0.3646, 0.7583, 0.3592, 0.7583, 0.3592, 0.7583, 0.3646, 0.7583, 0.3646, 0.7583, 0.3592, 0.7583, 0.3592, 0.7583, 0.3646, 0.7583, 0.3646, 0.7583, 0.3592, 0.7583, 0.3592, 0.7583, 0.3646, 0.7583, 0.3646, 0.7583, 0.3592, 0.7583, 0.3592, 0.7583, 0.3646, 0.7583, 0.3646, 0.7583, 0.3592, 0.7583, 0.3592, 0.7583, 0.3646, 0.7583, 0.3646, 0.7583, 0.3592, 0.7583, 0.3646, 0.7583, 0.3646, 0.7583, 0.4813, 0.7583, 0.4813, 0.7583, 0.4813, 0.7583, 0.4813, 0.7583, 0.4868, 0.7583, 0.4868, 0.7583, 0.4868, 0.7583, 0.4868, 0.7583, 0.4922, 0.7583, 0.4922, 0.7583, 0.5354, 0.7583, 0.5354, 0.7583, 0.5409, 0.7583, 0.5409, 0.7583, 0.5409, 0.7583, 0.5409, 0.7583, 0.5463, 0.7583, 0.5463, 0.7583, 0.5463, 0.7583, 0.5463, 0.7583, 0.6835, 0.7583, 0.6835, 0.7583, 0.689, 0.7583, 0.689, 0.7583, 0.8767, 0.7583, 0.8767, 0.7583, 0.689, 0.7583, 0.689, 0.7583, 0.8767, 0.7583, 0.8767, 0.7583, 0.8767, 0.7583, 0.8767, 0.7583, 0.8821, 0.7583, 0.8821, 0.7583, 0.8767, 0.7583, 0.8767, 0.7583, 0.8821, 0.7583, 0.8821, 0.7583, 0.8821, 0.7583, 0.8821, 0.7583, 0.8767, 0.7583, 0.8767, 0.7583, 0.4997, 0.7583, 0.4943, 0.7583, 0.4943, 0.7583, 0.4997, 0.7583, 0.689, 0.7583, 0.6835, 0.7583, 0.6835, 0.7583, 0.689, 0.7583, 0.4997, 0.7583, 0.4943, 0.7583, 0.4943, 0.7583, 0.4997, 0.7583, 0.689, 0.7583, 0.6835, 0.7583, 0.6835, 0.7583, 0.689, 0.7583, 0.4997, 0.7583, 0.6835, 0.7583, 0.6835, 0.7583, 0.4997, 0.7583, 0.3592, 0.7583, 0.3592, 0.7583, 0.09644, 0.7583, 0.09644, 0.7583, 0.3592, 0.7583, 0.3592, 0.7583, 0.09644, 0.7583, 0.09644, 0.7583, 0.09644, 0.7583, 0.09644, 0.7583, 0.09102, 0.7583, 0.09102, 0.7583, 0.09644, 0.7583, 0.09644, 0.7583, 0.09102, 0.7583, 0.09102, 0.7583, 0.09102, 0.7583, 0.09102, 0.7583, 0.09644, 0.7583, 0.09644, 0.7583, 0.4868, 0.6462, 0.4922, 0.6462, 0.4922, 0.7583, 0.4868, 0.7583, 0.217, 0.5561, 0.3406, 0.5561, 0.3406, 0.5895, 0.217, 0.5895, 0.4922, 0.6462, 0.4868, 0.6462, 0.4868, 0.7583, 0.4922, 0.7583, 0.3937, 0.5561, 0.3981, 0.5561, 0.3981, 0.5895, 0.3937, 0.5895, 0.6054, 0.6127, 0.6923, 0.6127, 0.6923, 0.6776, 0.6054, 0.6776, 0.5354, 0.6462, 0.5354, 0.6462, 0.5354, 0.7583, 0.5354, 0.7583, 0.4068, 0.6127, 0.41, 0.6127, 0.41, 0.6776, 0.4068, 0.6776, 0.32, 0.6127, 0.4068, 0.6127, 0.4068, 0.6776, 0.32, 0.6776, 0.3646, 0.6462, 0.3592, 0.6462, 0.3592, 0.7583, 0.3646, 0.7583, 0.6487, 0.6462, 0.6487, 0.6462, 0.6487, 0.7583, 0.6487, 0.7583, 0.689, 0.6462, 0.6835, 0.6462, 0.6835, 0.7583, 0.689, 0.7583, 0.3406, 0.5561, 0.217, 0.5561, 0.217, 0.5895, 0.3406, 0.5895, 0.5354, 0.6462, 0.5409, 0.6462, 0.5409, 0.7583, 0.5354, 0.7583, 0.3981, 0.5561, 0.4493, 0.5561, 0.4493, 0.5895, 0.3981, 0.5895, 0.6835, 0.6462, 0.6487, 0.6462, 0.6487, 0.7583, 0.6835, 0.7583, 0.6835, 0.6462, 0.689, 0.6462, 0.689, 0.7583, 0.6835, 0.7583, 0.5409, 0.6462, 0.5354, 0.6462, 0.5354, 0.7583, 0.5409, 0.7583, 0.4493, 0.5561, 0.3981, 0.5561, 0.3981, 0.5895, 0.4493, 0.5895, 0.6487, 0.6462, 0.6835, 0.6462, 0.6835, 0.7583, 0.6487, 0.7583, 0.4943, 0.6462, 0.4997, 0.6462, 0.4997, 0.7583, 0.4943, 0.7583, 0.3592, 0.6462, 0.3646, 0.6462, 0.3646, 0.7583, 0.3592, 0.7583, 0.6054, 0.6462, 0.6054, 0.6462, 0.6054, 0.7583, 0.6054, 0.7583, 0.5838, 0.6127, 0.5869, 0.6127, 0.5869, 0.6776, 0.5838, 0.6776, 0.5409, 0.6462, 0.5463, 0.6462, 0.5463, 0.7583, 0.5409, 0.7583, 0.6923, 0.6127, 0.6954, 0.6127, 0.6954, 0.6776, 0.6923, 0.6776, 0.5463, 0.6462, 0.5409, 0.6462, 0.5409, 0.7583, 0.5463, 0.7583, 0.485, 0.5561, 0.5373, 0.5561, 0.5373, 0.5895, 0.485, 0.5895, 0.6054, 0.6462, 0.4997, 0.6462, 0.4997, 0.7583, 0.6054, 0.7583, 0.5924, 0.5561, 0.526, 0.5561, 0.526, 0.5895, 0.5924, 0.5895, 0.3168, 0.6127, 0.32, 0.6127, 0.32, 0.6776, 0.3168, 0.6776, 0.5463, 0.6462, 0.6835, 0.6462, 0.6835, 0.7583, 0.5463, 0.7583, 0.5373, 0.5561, 0.485, 0.5561, 0.485, 0.5895, 0.5373, 0.5895, 0.4997, 0.6462, 0.6054, 0.6462, 0.6054, 0.7583, 0.4997, 0.7583, 0.5371, 0.6127, 0.5838, 0.6127, 0.5838, 0.6776, 0.5371, 0.6776, 0.6835, 0.6462, 0.5463, 0.6462, 0.5463, 0.7583, 0.6835, 0.7583, 0.4997, 0.6462, 0.6835, 0.6462, 0.6835, 0.7583, 0.4997, 0.7583, 0.5373, 0.5561, 0.5418, 0.5561, 0.5418, 0.5895, 0.5373, 0.5895, 0.4997, 0.6462, 0.4943, 0.6462, 0.4943, 0.7583, 0.4997, 0.7583, 0.526, 0.5561, 0.5215, 0.5561, 0.5215, 0.5895, 0.526, 0.5895, 0.6835, 0.6462, 0.4997, 0.6462, 0.4997, 0.7583, 0.6835, 0.7583, 0.8767, 0.6462, 0.689, 0.6462, 0.689, 0.7583, 0.8767, 0.7583, 0.4415, 0.6462, 0.4415, 0.6462, 0.4415, 0.7583, 0.4415, 0.7583, 0.6835, 0.6462, 0.689, 0.6462, 0.689, 0.7583, 0.6835, 0.7583, 0.689, 0.6462, 0.8767, 0.6462, 0.8767, 0.7583, 0.689, 0.7583, 0.5418, 0.5561, 0.5924, 0.5561, 0.5924, 0.5895, 0.5418, 0.5895, 0.4943, 0.6462, 0.4415, 0.6462, 0.4415, 0.7583, 0.4943, 0.7583, 0.485, 0.5561, 0.485, 0.5895, 0.4493, 0.5895, 0.4493, 0.5561, 0.3592, 0.6462, 0.3646, 0.6462, 0.3646, 0.6462, 0.3592, 0.6462, 0.3592, 0.7583, 0.3646, 0.7583, 0.3646, 0.7583, 0.3592, 0.7583, 0.485, 0.5895, 0.485, 0.5561, 0.4493, 0.5561, 0.4493, 0.5895, 0.5354, 0.6462, 0.4922, 0.6462, 0.4922, 0.6462, 0.5354, 0.6462, 0.5354, 0.7583, 0.4922, 0.7583, 0.4922, 0.7583, 0.5354, 0.7583, 0.5354, 0.7583, 0.5354, 0.6462, 0.4922, 0.6462, 0.4922, 0.7583, 0.5354, 0.7583, 0.4922, 0.7583, 0.4922, 0.6462, 0.5354, 0.6462, 0.4911, 0.5561, 0.4555, 0.5561, 0.4555, 0.5895, 0.4911, 0.5895, 0.6835, 0.7583, 0.6835, 0.7583, 0.689, 0.7583, 0.689, 0.7583, 0.689, 0.6462, 0.689, 0.6462, 0.6835, 0.6462, 0.6835, 0.6462, 0.4911, 0.5895, 0.4555, 0.5895, 0.4555, 0.5561, 0.4911, 0.5561, 0.6487, 0.6462, 0.6487, 0.6462, 0.6054, 0.6462, 0.6054, 0.6462, 0.6487, 0.7583, 0.6487, 0.6462, 0.6054, 0.6462, 0.6054, 0.7583, 0.6054, 0.7583, 0.6054, 0.7583, 0.6487, 0.7583, 0.6487, 0.7583, 0.6487, 0.7583, 0.6054, 0.7583, 0.6054, 0.6462, 0.6487, 0.6462, 0.3983, 0.6462, 0.3983, 0.7583, 0.4415, 0.7583, 0.4415, 0.6462, 0.4415, 0.6462, 0.4415, 0.6462, 0.3983, 0.6462, 0.3983, 0.6462, 0.4415, 0.6462, 0.4415, 0.7583, 0.3983, 0.7583, 0.3983, 0.6462, 0.3983, 0.7583, 0.3983, 0.7583, 0.4415, 0.7583, 0.4415, 0.7583])
me_cube_001.materials.append(mat_material_002)
me_cube_001.update()
me_cube_002 = bpy.data.meshes.new('Cube.002')
me_cube_002.from_pydata([], [], [])
_uv = me_cube_002.uv_layers.new(name='UVMap')
_uv.uv.foreach_set('vector', [])
me_cube_002.update()
me_cube_003 = bpy.data.meshes.new('Cube.003')
me_cube_003.from_pydata([(3.412, -3.27, -0.03651), (3.412, -3.169, -0.03651), (3.312, -3.27, -0.03651), (1.821, -3.27, -0.03651), (-0.6323, -3.27, -0.03651), (-2.24, -3.27, -0.03651), (-2.34, -3.27, -0.03651), (-2.34, 0.3292, -0.03651), (-2.34, 1.304, -0.03651), (-2.34, 2.104, -0.03651), (-2.34, 2.726, -0.03651), (-2.24, 2.826, -0.03651), (-2.34, 2.826, -0.03651), (-1.148, 2.826, -0.03651), (2.175, 2.826, -0.03651), (3.312, 2.826, -0.03651), (3.412, 2.726, -0.03651), (3.412, 2.826, -0.03651), (3.412, 0.5679, -0.03651), (3.412, 0.4679, -0.03651), (3.412, 0.3679, -0.03651), (3.412, -0.4321, -0.03651), (3.412, -0.5321, -0.03651), (3.412, -0.6321, -0.03651), (1.821, -6.74, -0.03651), (-0.6323, -6.74, -0.03651), (1.821, -6.84, -0.03651), (1.721, -6.84, -0.03651), (-0.5323, -6.84, -0.03651), (-0.6323, -6.84, -0.03651), (-5.114, -3.27, -0.03651), (-5.114, 0.3292, -0.03651), (-5.214, -3.27, -0.03651), (-5.214, -3.17, -0.03651), (-5.214, 0.2292, -0.03651), (-5.214, 0.3292, -0.03651), (-1.148, 7.682, -0.03651), (2.175, 7.682, -0.03651), (-1.148, 7.782, -0.03651), (-1.048, 7.782, -0.03651), (2.075, 7.782, -0.03651), (2.175, 7.782, -0.03651), (3.412, -3.27, 0.03651), (3.412, -3.169, 0.03651), (3.312, -3.27, 0.03651), (1.821, -3.27, 0.03651), (-2.24, -3.27, 0.03651), (-0.6323, -3.27, 0.03651), (-2.34, -3.27, 0.03651), (-2.34, 1.304, 0.03651), (-2.34, 0.3292, 0.03651), (-2.34, 2.104, 0.03651), (-2.34, 2.726, 0.03651), (-2.24, 2.826, 0.03651), (-2.34, 2.826, 0.03651), (-1.148, 2.826, 0.03651), (3.312, 2.826, 0.03651), (2.175, 2.826, 0.03651), (3.412, 2.726, 0.03651), (3.412, 2.826, 0.03651), (3.412, 0.5679, 0.03651), (3.412, 0.4679, 0.03651), (3.412, 0.3679, 0.03651), (3.412, -0.4321, 0.03651), (3.412, -0.5321, 0.03651), (3.412, -0.6321, 0.03651), (-0.6323, -6.74, 0.03651), (1.821, -6.74, 0.03651), (1.721, -6.84, 0.03651), (1.821, -6.84, 0.03651), (-0.6323, -6.84, 0.03651), (-0.5323, -6.84, 0.03651), (-5.114, 0.3292, 0.03651), (-5.114, -3.27, 0.03651), (-5.214, -3.27, 0.03651), (-5.214, -3.17, 0.03651), (-5.214, 0.3292, 0.03651), (-5.214, 0.2292, 0.03651), (2.175, 7.682, 0.03651), (-1.148, 7.682, 0.03651), (-1.048, 7.782, 0.03651), (-1.148, 7.782, 0.03651), (2.175, 7.782, 0.03651), (2.075, 7.782, 0.03651)], [], [(0, 2, 3, 24, 26, 27, 28, 29, 25, 4, 5, 6, 30, 32, 33, 34, 35, 31, 7, 8, 9, 10, 12, 11, 13, 36, 38, 39, 40, 41, 37, 14, 15, 17, 16, 18, 19, 20, 21, 22, 23, 1), (42, 43, 65, 64, 63, 62, 61, 60, 58, 59, 56, 57, 78, 82, 83, 80, 81, 79, 55, 53, 54, 52, 51, 49, 50, 72, 76, 77, 75, 74, 73, 48, 46, 47, 66, 70, 71, 68, 69, 67, 45, 44), (10, 52, 54, 12), (13, 55, 79, 36), (26, 69, 68, 27), (11, 53, 55, 13), (38, 81, 80, 39), (28, 71, 70, 29), (14, 57, 56, 15), (40, 83, 82, 41), (29, 70, 66, 25), (17, 59, 58, 16), (41, 82, 78, 37), (24, 67, 69, 26), (15, 56, 59, 17), (36, 79, 81, 38), (1, 43, 42, 0), (27, 68, 71, 28), (16, 58, 60, 18), (39, 80, 83, 40), (0, 42, 44, 2), (31, 72, 50, 7), (18, 60, 61, 19), (2, 44, 45, 3), (6, 48, 73, 30), (19, 61, 62, 20), (4, 47, 46, 5), (32, 74, 75, 33), (20, 62, 63, 21), (5, 46, 48, 6), (34, 77, 76, 35), (21, 63, 64, 22), (7, 50, 49, 8), (35, 76, 72, 31), (22, 64, 65, 23), (8, 49, 51, 9), (30, 73, 74, 32), (23, 65, 43, 1), (9, 51, 52, 10), (33, 75, 77, 34), (25, 66, 47, 4), (12, 54, 53, 11), (37, 78, 57, 14), (3, 45, 67, 24)])
_uv = me_cube_003.uv_layers.new(name='UVMap')
_uv.uv.foreach_set('vector', [0.0, 0.0, 0.0, 0.0, 0.0, 0.0, 0.0, 0.0, 0.0, 0.0, 0.0, 0.0, 0.0, 0.0, 0.0, 0.0, 0.0, 0.0, 0.0, 0.0, 0.0, 0.0, 0.0, 0.0, 0.0, 0.0, 0.0, 0.0, 0.0, 0.0, 0.0, 0.0, 0.0, 0.0, 0.0, 0.0, 0.0, 0.0, 0.0, 0.0, 0.0, 0.0, 0.0, 0.0, 0.0, 0.0, 0.0, 0.0, 0.0, 0.0, 0.0, 0.0, 0.0, 0.0, 0.0, 0.0, 0.0, 0.0, 0.0, 0.0, 0.0, 0.0, 0.0, 0.0, 0.0, 0.0, 0.0, 0.0, 0.0, 0.0, 0.0, 0.0, 0.0, 0.0, 0.0, 0.0, 0.0, 0.0, 0.0, 0.0, 0.0, 0.0, 0.0, 0.0, 0.0, 0.0, 0.0, 0.0, 0.0, 0.0, 0.0, 0.0, 0.0, 0.0, 0.0, 0.0, 0.0, 0.0, 0.0, 0.0, 0.0, 0.0, 0.0, 0.0, 0.0, 0.0, 0.0, 0.0, 0.0, 0.0, 0.0, 0.0, 0.0, 0.0, 0.0, 0.0, 0.0, 0.0, 0.0, 0.0, 0.0, 0.0, 0.0, 0.0, 0.0, 0.0, 0.0, 0.0, 0.0, 0.0, 0.0, 0.0, 0.0, 0.0, 0.0, 0.0, 0.0, 0.0, 0.0, 0.0, 0.0, 0.0, 0.0, 0.0, 0.0, 0.0, 0.0, 0.0, 0.0, 0.0, 0.0, 0.0, 0.0, 0.0, 0.0, 0.0, 0.0, 0.0, 0.0, 0.0, 0.0, 0.0, 0.0, 0.0, 0.0, 0.0, 0.0, 0.0, 0.0, 0.0, 0.0, 0.0, 0.0, 0.0, 0.0, 0.0, 0.0, 0.0, 0.0, 0.0, 0.0, 0.0, 0.0, 0.0, 0.0, 0.0, 0.0, 0.0, 0.0, 0.0, 0.0, 0.0, 0.0, 0.0, 0.0, 0.0, 0.0, 0.0, 0.0, 0.0, 0.0, 0.0, 0.0, 0.0, 0.0, 0.0, 0.0, 0.0, 0.0, 0.0, 0.0, 0.0, 0.0, 0.0, 0.0, 0.0, 0.0, 0.0, 0.0, 0.0, 0.0, 0.0, 0.0, 0.0, 0.0, 0.0, 0.0, 0.0, 0.0, 0.0, 0.0, 0.0, 0.0, 0.0, 0.0, 0.0, 0.0, 0.0, 0.0, 0.0, 0.0, 0.0, 0.0, 0.0, 0.0, 0.0, 0.0, 0.0, 0.0, 0.0, 0.0, 0.0, 0.0, 0.0, 0.0, 0.0, 0.0, 0.0, 0.0, 0.0, 0.0, 0.0, 0.0, 0.0, 0.0, 0.0, 0.0, 0.0, 0.0, 0.0, 0.0, 0.0, 0.0, 0.0, 0.0, 0.0, 0.0, 0.0, 0.0, 0.0, 0.0, 0.0, 0.0, 0.0, 0.0, 0.0, 0.0, 0.0, 0.0, 0.0, 0.0, 0.0, 0.0, 0.0, 0.0, 0.0, 0.0, 0.0, 0.0, 0.0, 0.0, 0.0, 0.0, 0.0, 0.0, 0.0, 0.0, 0.0, 0.0, 0.0, 0.0, 0.0, 0.0, 0.0, 0.0, 0.0, 0.0, 0.0, 0.0, 0.0, 0.0, 0.0, 0.0, 0.0, 0.0, 0.0, 0.0, 0.0, 0.0, 0.0, 0.0, 0.0, 0.0, 0.0, 0.0, 0.0, 0.0, 0.0, 0.0, 0.0, 0.0, 0.0, 0.0, 0.0, 0.0, 0.0, 0.0, 0.0, 0.0, 0.0, 0.0, 0.0, 0.0, 0.0, 0.0, 0.0, 0.0, 0.0, 0.0, 0.0, 0.0, 0.0, 0.0, 0.0, 0.0, 0.0, 0.0, 0.0, 0.0, 0.0, 0.0, 0.0, 0.0, 0.0, 0.0, 0.0, 0.0, 0.0, 0.0, 0.0, 0.0, 0.0, 0.0, 0.0, 0.0, 0.0, 0.0, 0.0, 0.0, 0.0, 0.0, 0.0, 0.0, 0.0, 0.0, 0.0, 0.0, 0.0, 0.0, 0.0, 0.0, 0.0, 0.0, 0.0, 0.0, 0.0, 0.0, 0.0, 0.0, 0.0, 0.0, 0.0, 0.0, 0.0, 0.0, 0.0, 0.0, 0.0, 0.0, 0.0, 0.0, 0.0, 0.0, 0.0, 0.0, 0.0, 0.0, 0.0, 0.0, 0.0, 0.0, 0.0, 0.0, 0.0, 0.0, 0.0, 0.0, 0.0, 0.0, 0.0, 0.0, 0.0, 0.0, 0.0, 0.0, 0.0, 0.0, 0.0, 0.0, 0.0, 0.0, 0.0, 0.0, 0.0, 0.0, 0.0, 0.0, 0.0, 0.0, 0.0, 0.0, 0.0, 0.0, 0.0, 0.0, 0.0, 0.0, 0.0, 0.0, 0.0, 0.0, 0.0, 0.0, 0.0, 0.0, 0.0, 0.0, 0.0, 0.0, 0.0, 0.0, 0.0, 0.0, 0.0, 0.0, 0.0, 0.0, 0.0, 0.0, 0.0, 0.0, 0.0, 0.0, 0.0, 0.0, 0.0, 0.0, 0.0, 0.0, 0.0, 0.0, 0.0, 0.0, 0.0])
me_cube_003.update()
me_cube_004 = bpy.data.meshes.new('Cube.004')
me_cube_004.from_pydata([(3.412, -3.27, -0.03651), (3.412, -3.169, -0.03651), (3.312, -3.27, -0.03651), (1.821, -3.27, -0.03651), (-0.6323, -3.27, -0.03651), (-2.24, -3.27, -0.03651), (-2.34, -3.27, -0.03651), (-2.34, 0.3292, -0.03651), (-2.34, 1.304, -0.03651), (-2.34, 2.104, -0.03651), (-2.34, 2.726, -0.03651), (-2.24, 2.826, -0.03651), (-2.34, 2.826, -0.03651), (-1.148, 2.826, -0.03651), (2.175, 2.826, -0.03651), (3.312, 2.826, -0.03651), (3.412, 2.726, -0.03651), (3.412, 2.826, -0.03651), (3.412, 0.5679, -0.03651), (3.412, 0.4679, -0.03651), (3.412, 0.3679, -0.03651), (3.412, -0.4321, -0.03651), (3.412, -0.5321, -0.03651), (3.412, -0.6321, -0.03651), (1.821, -6.74, -0.03651), (-0.6323, -6.74, -0.03651), (1.821, -6.84, -0.03651), (1.721, -6.84, -0.03651), (-0.5323, -6.84, -0.03651), (-0.6323, -6.84, -0.03651), (-5.114, -3.27, -0.03651), (-5.114, 0.3292, -0.03651), (-5.214, -3.27, -0.03651), (-5.214, -3.17, -0.03651), (-5.214, 0.2292, -0.03651), (-5.214, 0.3292, -0.03651), (-1.148, 7.682, -0.03651), (2.175, 7.682, -0.03651), (-1.148, 7.782, -0.03651), (-1.048, 7.782, -0.03651), (2.075, 7.782, -0.03651), (2.175, 7.782, -0.03651), (3.412, -3.27, 0.03651), (3.412, -3.169, 0.03651), (3.312, -3.27, 0.03651), (1.821, -3.27, 0.03651), (-2.24, -3.27, 0.03651), (-0.6323, -3.27, 0.03651), (-2.34, -3.27, 0.03651), (-2.34, 1.304, 0.03651), (-2.34, 0.3292, 0.03651), (-2.34, 2.104, 0.03651), (-2.34, 2.726, 0.03651), (-2.24, 2.826, 0.03651), (-2.34, 2.826, 0.03651), (-1.148, 2.826, 0.03651), (3.312, 2.826, 0.03651), (2.175, 2.826, 0.03651), (3.412, 2.726, 0.03651), (3.412, 2.826, 0.03651), (3.412, 0.5679, 0.03651), (3.412, 0.4679, 0.03651), (3.412, 0.3679, 0.03651), (3.412, -0.4321, 0.03651), (3.412, -0.5321, 0.03651), (3.412, -0.6321, 0.03651), (-0.6323, -6.74, 0.03651), (1.821, -6.74, 0.03651), (1.721, -6.84, 0.03651), (1.821, -6.84, 0.03651), (-0.6323, -6.84, 0.03651), (-0.5323, -6.84, 0.03651), (-5.114, 0.3292, 0.03651), (-5.114, -3.27, 0.03651), (-5.214, -3.27, 0.03651), (-5.214, -3.17, 0.03651), (-5.214, 0.3292, 0.03651), (-5.214, 0.2292, 0.03651), (2.175, 7.682, 0.03651), (-1.148, 7.682, 0.03651), (-1.048, 7.782, 0.03651), (-1.148, 7.782, 0.03651), (2.175, 7.782, 0.03651), (2.075, 7.782, 0.03651)], [], [(0, 2, 3, 24, 26, 27, 28, 29, 25, 4, 5, 6, 30, 32, 33, 34, 35, 31, 7, 8, 9, 10, 12, 11, 13, 36, 38, 39, 40, 41, 37, 14, 15, 17, 16, 18, 19, 20, 21, 22, 23, 1), (42, 43, 65, 64, 63, 62, 61, 60, 58, 59, 56, 57, 78, 82, 83, 80, 81, 79, 55, 53, 54, 52, 51, 49, 50, 72, 76, 77, 75, 74, 73, 48, 46, 47, 66, 70, 71, 68, 69, 67, 45, 44), (10, 52, 54, 12), (13, 55, 79, 36), (26, 69, 68, 27), (11, 53, 55, 13), (38, 81, 80, 39), (28, 71, 70, 29), (14, 57, 56, 15), (40, 83, 82, 41), (29, 70, 66, 25), (17, 59, 58, 16), (41, 82, 78, 37), (24, 67, 69, 26), (15, 56, 59, 17), (36, 79, 81, 38), (1, 43, 42, 0), (27, 68, 71, 28), (16, 58, 60, 18), (39, 80, 83, 40), (0, 42, 44, 2), (31, 72, 50, 7), (18, 60, 61, 19), (2, 44, 45, 3), (6, 48, 73, 30), (19, 61, 62, 20), (4, 47, 46, 5), (32, 74, 75, 33), (20, 62, 63, 21), (5, 46, 48, 6), (34, 77, 76, 35), (21, 63, 64, 22), (7, 50, 49, 8), (35, 76, 72, 31), (22, 64, 65, 23), (8, 49, 51, 9), (30, 73, 74, 32), (23, 65, 43, 1), (9, 51, 52, 10), (33, 75, 77, 34), (25, 66, 47, 4), (12, 54, 53, 11), (37, 78, 57, 14), (3, 45, 67, 24)])
_uv = me_cube_004.uv_layers.new(name='UVMap')
_uv.uv.foreach_set('vector', [0.36, 0.3801, 0.36, 0.3801, 0.36, 0.3801, 0.36, 0.3801, 0.36, 0.3801, 0.36, 0.3801, 0.36, 0.3801, 0.36, 0.3801, 0.36, 0.3801, 0.36, 0.3801, 0.36, 0.3801, 0.36, 0.3801, 0.36, 0.3801, 0.36, 0.3801, 0.36, 0.3801, 0.36, 0.3801, 0.36, 0.3801, 0.36, 0.3801, 0.36, 0.3801, 0.36, 0.3801, 0.36, 0.3801, 0.36, 0.3801, 0.36, 0.3801, 0.36, 0.3801, 0.36, 0.3801, 0.36, 0.3801, 0.36, 0.3801, 0.36, 0.3801, 0.36, 0.3801, 0.36, 0.3801, 0.36, 0.3801, 0.36, 0.3801, 0.36, 0.3801, 0.36, 0.3801, 0.36, 0.3801, 0.36, 0.3801, 0.36, 0.3801, 0.36, 0.3801, 0.36, 0.3801, 0.36, 0.3801, 0.36, 0.3801, 0.36, 0.3801, 0.8391, -0.1221, 0.8392, -0.102, 0.8392, 0.4057, 0.8392, 0.4257, 0.8392, 0.4457, 0.8392, 0.6058, 0.8392, 0.6258, 0.8392, 0.6458, 0.8392, 1.078, 0.8392, 1.098, 0.8279, 1.098, 0.7001, 1.098, 0.7001, 2.069, 0.7001, 2.089, 0.6888, 2.089, 0.3376, 2.089, 0.3263, 2.089, 0.3263, 2.069, 0.3263, 1.098, 0.2036, 1.098, 0.1923, 1.098, 0.1923, 1.078, 0.1923, 0.9531, 0.1923, 0.793, 0.1923, 0.598, -0.1197, 0.598, -0.1309, 0.598, -0.1309, 0.578, -0.1309, -0.1021, -0.1309, -0.1221, -0.1197, -0.1221, 0.1923, -0.1221, 0.2036, -0.1221, 0.3844, -0.1221, 0.3844, -0.8165, 0.3844, -0.8365, 0.3956, -0.8365, 0.649, -0.8365, 0.6602, -0.8365, 0.6602, -0.8165, 0.6602, -0.1221, 0.8279, -0.1221, 0.36, 0.3801, 0.36, 0.3801, 0.36, 0.3801, 0.36, 0.3801, 0.36, 0.3801, 0.36, 0.3801, 0.36, 0.3801, 0.36, 0.3801, 0.36, 0.3801, 0.36, 0.3801, 0.36, 0.3801, 0.36, 0.3801, 0.36, 0.3801, 0.36, 0.3801, 0.36, 0.3801, 0.36, 0.3801, 0.36, 0.3801, 0.36, 0.3801, 0.36, 0.3801, 0.36, 0.3801, 0.36, 0.3801, 0.36, 0.3801, 0.36, 0.3801, 0.36, 0.3801, 0.36, 0.3801, 0.36, 0.3801, 0.36, 0.3801, 0.36, 0.3801, 0.36, 0.3801, 0.36, 0.3801, 0.36, 0.3801, 0.36, 0.3801, 0.36, 0.3801, 0.36, 0.3801, 0.36, 0.3801, 0.36, 0.3801, 0.36, 0.3801, 0.36, 0.3801, 0.36, 0.3801, 0.36, 0.3801, 0.36, 0.3801, 0.36, 0.3801, 0.36, 0.3801, 0.36, 0.3801, 0.36, 0.3801, 0.36, 0.3801, 0.36, 0.3801, 0.36, 0.3801, 0.36, 0.3801, 0.36, 0.3801, 0.36, 0.3801, 0.36, 0.3801, 0.36, 0.3801, 0.36, 0.3801, 0.36, 0.3801, 0.36, 0.3801, 0.36, 0.3801, 0.36, 0.3801, 0.36, 0.3801, 0.36, 0.3801, 0.36, 0.3801, 0.36, 0.3801, 0.36, 0.3801, 0.36, 0.3801, 0.36, 0.3801, 0.36, 0.3801, 0.36, 0.3801, 0.36, 0.3801, 0.36, 0.3801, 0.36, 0.3801, 0.36, 0.3801, 0.36, 0.3801, 0.36, 0.3801, 0.36, 0.3801, 0.36, 0.3801, 0.36, 0.3801, 0.36, 0.3801, 0.36, 0.3801, 0.36, 0.3801, 0.36, 0.3801, 0.36, 0.3801, 0.36, 0.3801, 0.36, 0.3801, 0.36, 0.3801, 0.36, 0.3801, 0.36, 0.3801, 0.36, 0.3801, 0.36, 0.3801, 0.36, 0.3801, 0.36, 0.3801, 0.36, 0.3801, 0.36, 0.3801, 0.36, 0.3801, 0.36, 0.3801, 0.36, 0.3801, 0.36, 0.3801, 0.36, 0.3801, 0.36, 0.3801, 0.36, 0.3801, 0.36, 0.3801, 0.36, 0.3801, 0.36, 0.3801, 0.36, 0.3801, 0.36, 0.3801, 0.36, 0.3801, 0.36, 0.3801, 0.36, 0.3801, 0.36, 0.3801, 0.36, 0.3801, 0.36, 0.3801, 0.36, 0.3801, 0.36, 0.3801, 0.36, 0.3801, 0.36, 0.3801, 0.36, 0.3801, 0.36, 0.3801, 0.36, 0.3801, 0.36, 0.3801, 0.36, 0.3801, 0.36, 0.3801, 0.36, 0.3801, 0.36, 0.3801, 0.36, 0.3801, 0.36, 0.3801, 0.36, 0.3801, 0.36, 0.3801, 0.36, 0.3801, 0.36, 0.3801, 0.36, 0.3801, 0.36, 0.3801, 0.36, 0.3801, 0.36, 0.3801, 0.36, 0.3801, 0.36, 0.3801, 0.36, 0.3801, 0.36, 0.3801, 0.36, 0.3801, 0.36, 0.3801, 0.36, 0.3801, 0.36, 0.3801, 0.36, 0.3801, 0.36, 0.3801, 0.36, 0.3801, 0.36, 0.3801, 0.36, 0.3801, 0.36, 0.3801, 0.36, 0.3801, 0.36, 0.3801, 0.36, 0.3801, 0.36, 0.3801, 0.36, 0.3801, 0.36, 0.3801, 0.36, 0.3801, 0.36, 0.3801, 0.36, 0.3801, 0.36, 0.3801, 0.36, 0.3801, 0.36, 0.3801, 0.36, 0.3801, 0.36, 0.3801, 0.36, 0.3801, 0.36, 0.3801, 0.36, 0.3801, 0.36, 0.3801, 0.36, 0.3801, 0.36, 0.3801, 0.36, 0.3801, 0.36, 0.3801])
me_cube_004.materials.append(mat_material_001)
me_cube_004.update()
me_cube_011 = bpy.data.meshes.new('Cube.011')
me_cube_011.from_pydata([(-0.91, -0.91, -1.0), (-0.91, -1.0, -0.91), (-1.0, -0.91, -0.91), (-0.91, -0.9333, -0.9969), (-0.91, -0.955, -0.9879), (-0.91, -0.9736, -0.9736), (-0.9333, -0.91, -0.9969), (-0.934, -0.9342, -0.9933), (-0.9336, -0.9551, -0.9842), (-0.9331, -0.9715, -0.9715), (-0.955, -0.91, -0.9879), (-0.9552, -0.9338, -0.9841), (-0.9529, -0.9529, -0.9765), (-0.951, -0.9667, -0.9667), (-0.962, -0.962, -0.962), (-0.9333, -0.9969, -0.91), (-0.955, -0.9879, -0.91), (-0.9736, -0.9736, -0.91), (-0.91, -0.9969, -0.9333), (-0.9342, -0.9933, -0.934), (-0.9551, -0.9842, -0.9336), (-0.9715, -0.9715, -0.9331), (-0.91, -0.9879, -0.955), (-0.9338, -0.9841, -0.9552), (-0.9529, -0.9765, -0.9529), (-0.9667, -0.9667, -0.951), (-0.9969, -0.91, -0.9333), (-0.9879, -0.91, -0.955), (-0.9736, -0.91, -0.9736), (-0.9969, -0.9333, -0.91), (-0.9933, -0.934, -0.9342), (-0.9842, -0.9336, -0.9551), (-0.9715, -0.9331, -0.9715), (-0.9879, -0.955, -0.91), (-0.9841, -0.9552, -0.9338), (-0.9765, -0.9529, -0.9529), (-0.9667, -0.951, -0.9667), (-0.91, -1.0, 0.91), (-0.91, -0.91, 1.0), (-1.0, -0.91, 0.91), (-0.91, -0.9969, 0.9333), (-0.91, -0.9879, 0.955), (-0.91, -0.9736, 0.9736), (-0.9333, -0.9969, 0.91), (-0.934, -0.9933, 0.9342), (-0.9336, -0.9842, 0.9551), (-0.9331, -0.9715, 0.9715), (-0.955, -0.9879, 0.91), (-0.9552, -0.9841, 0.9338), (-0.9529, -0.9765, 0.9529), (-0.951, -0.9667, 0.9667), (-0.962, -0.962, 0.962), (-0.9333, -0.91, 0.9969), (-0.955, -0.91, 0.9879), (-0.9736, -0.91, 0.9736), (-0.91, -0.9333, 0.9969), (-0.9342, -0.934, 0.9933), (-0.9551, -0.9336, 0.9842), (-0.9715, -0.9331, 0.9715), (-0.91, -0.955, 0.9879), (-0.9338, -0.9552, 0.9841), (-0.9529, -0.9529, 0.9765), (-0.9667, -0.951, 0.9667), (-0.9969, -0.9333, 0.91), (-0.9879, -0.955, 0.91), (-0.9736, -0.9736, 0.91), (-0.9969, -0.91, 0.9333), (-0.9933, -0.9342, 0.934), (-0.9842, -0.9551, 0.9336), (-0.9715, -0.9715, 0.9331), (-0.9879, -0.91, 0.955), (-0.9841, -0.9338, 0.9552), (-0.9765, -0.9529, 0.9529), (-0.9667, -0.9667, 0.951), (-0.91, 0.91, -1.0), (-1.0, 0.91, -0.91), (-0.91, 1.0, -0.91), (-0.9333, 0.91, -0.9969), (-0.955, 0.91, -0.9879), (-0.9736, 0.91, -0.9736), (-0.91, 0.9333, -0.9969), (-0.9342, 0.934, -0.9933), (-0.9551, 0.9336, -0.9842), (-0.9715, 0.9331, -0.9715), (-0.91, 0.955, -0.9879), (-0.9338, 0.9552, -0.9841), (-0.9529, 0.9529, -0.9765), (-0.9667, 0.951, -0.9667), (-0.962, 0.962, -0.962), (-0.9969, 0.9333, -0.91), (-0.9879, 0.955, -0.91), (-0.9736, 0.9736, -0.91), (-0.9969, 0.91, -0.9333), (-0.9933, 0.9342, -0.934), (-0.9842, 0.9551, -0.9336), (-0.9715, 0.9715, -0.9331), (-0.9879, 0.91, -0.955), (-0.9841, 0.9338, -0.9552), (-0.9765, 0.9529, -0.9529), (-0.9667, 0.9667, -0.951), (-0.91, 0.9969, -0.9333), (-0.91, 0.9879, -0.955), (-0.91, 0.9736, -0.9736), (-0.9333, 0.9969, -0.91), (-0.934, 0.9933, -0.9342), (-0.9336, 0.9842, -0.9551), (-0.9331, 0.9715, -0.9715), (-0.955, 0.9879, -0.91), (-0.9552, 0.9841, -0.9338), (-0.9529, 0.9765, -0.9529), (-0.951, 0.9667, -0.9667), (-0.91, 0.91, 1.0), (-0.91, 1.0, 0.91), (-1.0, 0.91, 0.91), (-0.91, 0.9333, 0.9969), (-0.91, 0.955, 0.9879), (-0.91, 0.9736, 0.9736), (-0.9333, 0.91, 0.9969), (-0.934, 0.9342, 0.9933), (-0.9336, 0.9551, 0.9842), (-0.9331, 0.9715, 0.9715), (-0.955, 0.91, 0.9879), (-0.9552, 0.9338, 0.9841), (-0.9529, 0.9529, 0.9765), (-0.951, 0.9667, 0.9667), (-0.962, 0.962, 0.962), (-0.9333, 0.9969, 0.91), (-0.955, 0.9879, 0.91), (-0.9736, 0.9736, 0.91), (-0.91, 0.9969, 0.9333), (-0.9342, 0.9933, 0.934), (-0.9551, 0.9842, 0.9336), (-0.9715, 0.9715, 0.9331), (-0.91, 0.9879, 0.955), (-0.9338, 0.9841, 0.9552), (-0.9529, 0.9765, 0.9529), (-0.9667, 0.9667, 0.951), (-0.9969, 0.91, 0.9333), (-0.9879, 0.91, 0.955), (-0.9736, 0.91, 0.9736), (-0.9969, 0.9333, 0.91), (-0.9933, 0.934, 0.9342), (-0.9842, 0.9336, 0.9551), (-0.9715, 0.9331, 0.9715), (-0.9879, 0.955, 0.91), (-0.9841, 0.9552, 0.9338), (-0.9765, 0.9529, 0.9529), (-0.9667, 0.951, 0.9667), (0.91, -0.91, -1.0), (1.0, -0.91, -0.91), (0.91, -1.0, -0.91), (0.9333, -0.91, -0.9969), (0.955, -0.91, -0.9879), (0.9736, -0.91, -0.9736), (0.91, -0.9333, -0.9969), (0.9342, -0.934, -0.9933), (0.9551, -0.9336, -0.9842), (0.9715, -0.9331, -0.9715), (0.91, -0.955, -0.9879), (0.9338, -0.9552, -0.9841), (0.9529, -0.9529, -0.9765), (0.9667, -0.951, -0.9667), (0.962, -0.962, -0.962), (0.9969, -0.9333, -0.91), (0.9879, -0.955, -0.91), (0.9736, -0.9736, -0.91), (0.9969, -0.91, -0.9333), (0.9933, -0.9342, -0.934), (0.9842, -0.9551, -0.9336), (0.9715, -0.9715, -0.9331), (0.9879, -0.91, -0.955), (0.9841, -0.9338, -0.9552), (0.9765, -0.9529, -0.9529), (0.9667, -0.9667, -0.951), (0.91, -0.9969, -0.9333), (0.91, -0.9879, -0.955), (0.91, -0.9736, -0.9736), (0.9333, -0.9969, -0.91), (0.934, -0.9933, -0.9342), (0.9336, -0.9842, -0.9551), (0.9331, -0.9715, -0.9715), (0.955, -0.9879, -0.91), (0.9552, -0.9841, -0.9338), (0.9529, -0.9765, -0.9529), (0.951, -0.9667, -0.9667), (0.91, -0.91, 1.0), (0.91, -1.0, 0.91), (1.0, -0.91, 0.91), (0.91, -0.9333, 0.9969), (0.91, -0.955, 0.9879), (0.91, -0.9736, 0.9736), (0.9333, -0.91, 0.9969), (0.934, -0.9342, 0.9933), (0.9336, -0.9551, 0.9842), (0.9331, -0.9715, 0.9715), (0.955, -0.91, 0.9879), (0.9552, -0.9338, 0.9841), (0.9529, -0.9529, 0.9765), (0.951, -0.9667, 0.9667), (0.962, -0.962, 0.962), (0.9333, -0.9969, 0.91), (0.955, -0.9879, 0.91), (0.9736, -0.9736, 0.91), (0.91, -0.9969, 0.9333), (0.9342, -0.9933, 0.934), (0.9551, -0.9842, 0.9336), (0.9715, -0.9715, 0.9331), (0.91, -0.9879, 0.955), (0.9338, -0.9841, 0.9552), (0.9529, -0.9765, 0.9529), (0.9667, -0.9667, 0.951), (0.9969, -0.91, 0.9333), (0.9879, -0.91, 0.955), (0.9736, -0.91, 0.9736), (0.9969, -0.9333, 0.91), (0.9933, -0.934, 0.9342), (0.9842, -0.9336, 0.9551), (0.9715, -0.9331, 0.9715), (0.9879, -0.955, 0.91), (0.9841, -0.9552, 0.9338), (0.9765, -0.9529, 0.9529), (0.9667, -0.951, 0.9667), (0.91, 0.91, -1.0), (0.91, 1.0, -0.91), (1.0, 0.91, -0.91), (0.91, 0.9333, -0.9969), (0.91, 0.955, -0.9879), (0.91, 0.9736, -0.9736), (0.9333, 0.91, -0.9969), (0.934, 0.9342, -0.9933), (0.9336, 0.9551, -0.9842), (0.9331, 0.9715, -0.9715), (0.955, 0.91, -0.9879), (0.9552, 0.9338, -0.9841), (0.9529, 0.9529, -0.9765), (0.951, 0.9667, -0.9667), (0.962, 0.962, -0.962), (0.9333, 0.9969, -0.91), (0.955, 0.9879, -0.91), (0.9736, 0.9736, -0.91), (0.91, 0.9969, -0.9333), (0.9342, 0.9933, -0.934), (0.9551, 0.9842, -0.9336), (0.9715, 0.9715, -0.9331), (0.91, 0.9879, -0.955), (0.9338, 0.9841, -0.9552), (0.9529, 0.9765, -0.9529), (0.9667, 0.9667, -0.951), (0.9969, 0.91, -0.9333), (0.9879, 0.91, -0.955), (0.9736, 0.91, -0.9736), (0.9969, 0.9333, -0.91), (0.9933, 0.934, -0.9342), (0.9842, 0.9336, -0.9551), (0.9715, 0.9331, -0.9715), (0.9879, 0.955, -0.91), (0.9841, 0.9552, -0.9338), (0.9765, 0.9529, -0.9529), (0.9667, 0.951, -0.9667), (0.91, 0.91, 1.0), (1.0, 0.91, 0.91), (0.91, 1.0, 0.91), (0.9333, 0.91, 0.9969), (0.955, 0.91, 0.9879), (0.9736, 0.91, 0.9736), (0.91, 0.9333, 0.9969), (0.9342, 0.934, 0.9933), (0.9551, 0.9336, 0.9842), (0.9715, 0.9331, 0.9715), (0.91, 0.955, 0.9879), (0.9338, 0.9552, 0.9841), (0.9529, 0.9529, 0.9765), (0.9667, 0.951, 0.9667), (0.962, 0.962, 0.962), (0.9969, 0.9333, 0.91), (0.9879, 0.955, 0.91), (0.9736, 0.9736, 0.91), (0.9969, 0.91, 0.9333), (0.9933, 0.9342, 0.934), (0.9842, 0.9551, 0.9336), (0.9715, 0.9715, 0.9331), (0.9879, 0.91, 0.955), (0.9841, 0.9338, 0.9552), (0.9765, 0.9529, 0.9529), (0.9667, 0.9667, 0.951), (0.91, 0.9969, 0.9333), (0.91, 0.9879, 0.955), (0.91, 0.9736, 0.9736), (0.9333, 0.9969, 0.91), (0.934, 0.9933, 0.9342), (0.9336, 0.9842, 0.9551), (0.9331, 0.9715, 0.9715), (0.955, 0.9879, 0.91), (0.9552, 0.9841, 0.9338), (0.9529, 0.9765, 0.9529), (0.951, 0.9667, 0.9667)], [], [(0, 3, 7, 6), (3, 4, 8, 7), (4, 5, 9, 8), (6, 7, 11, 10), (7, 8, 12, 11), (8, 9, 13, 12), (10, 11, 32, 28), (11, 12, 36, 32), (12, 13, 14, 36), (1, 15, 19, 18), (15, 16, 20, 19), (16, 17, 21, 20), (18, 19, 23, 22), (19, 20, 24, 23), (20, 21, 25, 24), (22, 23, 9, 5), (23, 24, 13, 9), (24, 25, 14, 13), (2, 26, 30, 29), (26, 27, 31, 30), (27, 28, 32, 31), (29, 30, 34, 33), (30, 31, 35, 34), (31, 32, 36, 35), (33, 34, 21, 17), (34, 35, 25, 21), (35, 36, 14, 25), (37, 40, 44, 43), (40, 41, 45, 44), (41, 42, 46, 45), (43, 44, 48, 47), (44, 45, 49, 48), (45, 46, 50, 49), (47, 48, 69, 65), (48, 49, 73, 69), (49, 50, 51, 73), (38, 52, 56, 55), (52, 53, 57, 56), (53, 54, 58, 57), (55, 56, 60, 59), (56, 57, 61, 60), (57, 58, 62, 61), (59, 60, 46, 42), (60, 61, 50, 46), (61, 62, 51, 50), (39, 63, 67, 66), (63, 64, 68, 67), (64, 65, 69, 68), (66, 67, 71, 70), (67, 68, 72, 71), (68, 69, 73, 72), (70, 71, 58, 54), (71, 72, 62, 58), (72, 73, 51, 62), (74, 77, 81, 80), (77, 78, 82, 81), (78, 79, 83, 82), (80, 81, 85, 84), (81, 82, 86, 85), (82, 83, 87, 86), (84, 85, 106, 102), (85, 86, 110, 106), (86, 87, 88, 110), (75, 89, 93, 92), (89, 90, 94, 93), (90, 91, 95, 94), (92, 93, 97, 96), (93, 94, 98, 97), (94, 95, 99, 98), (96, 97, 83, 79), (97, 98, 87, 83), (98, 99, 88, 87), (76, 100, 104, 103), (100, 101, 105, 104), (101, 102, 106, 105), (103, 104, 108, 107), (104, 105, 109, 108), (105, 106, 110, 109), (107, 108, 95, 91), (108, 109, 99, 95), (109, 110, 88, 99), (111, 114, 118, 117), (114, 115, 119, 118), (115, 116, 120, 119), (117, 118, 122, 121), (118, 119, 123, 122), (119, 120, 124, 123), (121, 122, 143, 139), (122, 123, 147, 143), (123, 124, 125, 147), (112, 126, 130, 129), (126, 127, 131, 130), (127, 128, 132, 131), (129, 130, 134, 133), (130, 131, 135, 134), (131, 132, 136, 135), (133, 134, 120, 116), (134, 135, 124, 120), (135, 136, 125, 124), (113, 137, 141, 140), (137, 138, 142, 141), (138, 139, 143, 142), (140, 141, 145, 144), (141, 142, 146, 145), (142, 143, 147, 146), (144, 145, 132, 128), (145, 146, 136, 132), (146, 147, 125, 136), (148, 151, 155, 154), (151, 152, 156, 155), (152, 153, 157, 156), (154, 155, 159, 158), (155, 156, 160, 159), (156, 157, 161, 160), (158, 159, 180, 176), (159, 160, 184, 180), (160, 161, 162, 184), (149, 163, 167, 166), (163, 164, 168, 167), (164, 165, 169, 168), (166, 167, 171, 170), (167, 168, 172, 171), (168, 169, 173, 172), (170, 171, 157, 153), (171, 172, 161, 157), (172, 173, 162, 161), (150, 174, 178, 177), (174, 175, 179, 178), (175, 176, 180, 179), (177, 178, 182, 181), (178, 179, 183, 182), (179, 180, 184, 183), (181, 182, 169, 165), (182, 183, 173, 169), (183, 184, 162, 173), (185, 188, 192, 191), (188, 189, 193, 192), (189, 190, 194, 193), (191, 192, 196, 195), (192, 193, 197, 196), (193, 194, 198, 197), (195, 196, 217, 213), (196, 197, 221, 217), (197, 198, 199, 221), (186, 200, 204, 203), (200, 201, 205, 204), (201, 202, 206, 205), (203, 204, 208, 207), (204, 205, 209, 208), (205, 206, 210, 209), (207, 208, 194, 190), (208, 209, 198, 194), (209, 210, 199, 198), (187, 211, 215, 214), (211, 212, 216, 215), (212, 213, 217, 216), (214, 215, 219, 218), (215, 216, 220, 219), (216, 217, 221, 220), (218, 219, 206, 202), (219, 220, 210, 206), (220, 221, 199, 210), (222, 225, 229, 228), (225, 226, 230, 229), (226, 227, 231, 230), (228, 229, 233, 232), (229, 230, 234, 233), (230, 231, 235, 234), (232, 233, 254, 250), (233, 234, 258, 254), (234, 235, 236, 258), (223, 237, 241, 240), (237, 238, 242, 241), (238, 239, 243, 242), (240, 241, 245, 244), (241, 242, 246, 245), (242, 243, 247, 246), (244, 245, 231, 227), (245, 246, 235, 231), (246, 247, 236, 235), (224, 248, 252, 251), (248, 249, 253, 252), (249, 250, 254, 253), (251, 252, 256, 255), (252, 253, 257, 256), (253, 254, 258, 257), (255, 256, 243, 239), (256, 257, 247, 243), (257, 258, 236, 247), (259, 262, 266, 265), (262, 263, 267, 266), (263, 264, 268, 267), (265, 266, 270, 269), (266, 267, 271, 270), (267, 268, 272, 271), (269, 270, 291, 287), (270, 271, 295, 291), (271, 272, 273, 295), (260, 274, 278, 277), (274, 275, 279, 278), (275, 276, 280, 279), (277, 278, 282, 281), (278, 279, 283, 282), (279, 280, 284, 283), (281, 282, 268, 264), (282, 283, 272, 268), (283, 284, 273, 272), (261, 285, 289, 288), (285, 286, 290, 289), (286, 287, 291, 290), (288, 289, 293, 292), (289, 290, 294, 293), (290, 291, 295, 294), (292, 293, 280, 276), (293, 294, 284, 280), (294, 295, 273, 284), (74, 0, 6, 77), (77, 6, 10, 78), (78, 10, 28, 79), (79, 28, 27, 96), (96, 27, 26, 92), (92, 26, 2, 75), (1, 37, 43, 15), (15, 43, 47, 16), (16, 47, 65, 17), (17, 65, 64, 33), (33, 64, 63, 29), (29, 63, 39, 2), (38, 111, 117, 52), (52, 117, 121, 53), (53, 121, 139, 54), (54, 139, 138, 70), (70, 138, 137, 66), (66, 137, 113, 39), (112, 76, 103, 126), (126, 103, 107, 127), (127, 107, 91, 128), (128, 91, 90, 144), (144, 90, 89, 140), (140, 89, 75, 113), (222, 74, 80, 225), (225, 80, 84, 226), (226, 84, 102, 227), (227, 102, 101, 244), (244, 101, 100, 240), (240, 100, 76, 223), (111, 259, 265, 114), (114, 265, 269, 115), (115, 269, 287, 116), (116, 287, 286, 133), (133, 286, 285, 129), (129, 285, 261, 112), (260, 224, 251, 274), (274, 251, 255, 275), (275, 255, 239, 276), (276, 239, 238, 292), (292, 238, 237, 288), (288, 237, 223, 261), (148, 222, 228, 151), (151, 228, 232, 152), (152, 232, 250, 153), (153, 250, 249, 170), (170, 249, 248, 166), (166, 248, 224, 149), (259, 185, 191, 262), (262, 191, 195, 263), (263, 195, 213, 264), (264, 213, 212, 281), (281, 212, 211, 277), (277, 211, 187, 260), (186, 150, 177, 200), (200, 177, 181, 201), (201, 181, 165, 202), (202, 165, 164, 218), (218, 164, 163, 214), (214, 163, 149, 187), (0, 148, 154, 3), (3, 154, 158, 4), (4, 158, 176, 5), (5, 176, 175, 22), (22, 175, 174, 18), (18, 174, 150, 1), (185, 38, 55, 188), (188, 55, 59, 189), (189, 59, 42, 190), (190, 42, 41, 207), (207, 41, 40, 203), (203, 40, 37, 186), (74, 222, 148, 0), (2, 39, 113, 75), (150, 186, 37, 1), (259, 111, 38, 185), (76, 112, 261, 223), (224, 260, 187, 149)])
_uv = me_cube_011.uv_layers.new(name='UVMap')
_uv.uv.foreach_set('vector', [0.3578, 0.4597, 0.3578, 0.4542, 0.355, 0.454, 0.3551, 0.4597, 0.3578, 0.4542, 0.3578, 0.449, 0.355, 0.449, 0.355, 0.454, 0.3578, 0.449, 0.3578, 0.4383, 0.3551, 0.4383, 0.355, 0.449, 0.3551, 0.4597, 0.355, 0.454, 0.3524, 0.4541, 0.3525, 0.4597, 0.355, 0.454, 0.355, 0.449, 0.3527, 0.4495, 0.3524, 0.4541, 0.355, 0.449, 0.3551, 0.4383, 0.3529, 0.4383, 0.3527, 0.4495, 0.3525, 0.4597, 0.3524, 0.4541, 0.3471, 0.4542, 0.3471, 0.4597, 0.3524, 0.4541, 0.3527, 0.4495, 0.3471, 0.45, 0.3471, 0.4542, 0.3527, 0.4495, 0.3529, 0.4383, 0.3516, 0.4383, 0.3471, 0.45, 0.3793, 0.0527, 0.377, 0.0527, 0.377, 0.04093, 0.3793, 0.04129, 0.377, 0.0527, 0.375, 0.0527, 0.375, 0.04112, 0.377, 0.04093, 0.375, 0.0527, 0.3707, 0.0527, 0.3707, 0.04136, 0.375, 0.04112, 0.3793, 0.04129, 0.377, 0.04093, 0.377, 0.03056, 0.3793, 0.03064, 0.377, 0.04093, 0.375, 0.04112, 0.3752, 0.03169, 0.377, 0.03056, 0.375, 0.04112, 0.3707, 0.04136, 0.3707, 0.03261, 0.3752, 0.03169, 0.3793, 0.03064, 0.377, 0.03056, 0.3771, 0.008592, 0.3793, 0.008592, 0.377, 0.03056, 0.3752, 0.03169, 0.3754, 0.008592, 0.3771, 0.008592, 0.3752, 0.03169, 0.3707, 0.03261, 0.3707, 0.02723, 0.3754, 0.008592, 0.2028, 0.07701, 0.2028, 0.06622, 0.1952, 0.06579, 0.1955, 0.07701, 0.2028, 0.06622, 0.2028, 0.05615, 0.1953, 0.05609, 0.1952, 0.06579, 0.2028, 0.05615, 0.2028, 0.0353, 0.1955, 0.0353, 0.1953, 0.05609, 0.1955, 0.07701, 0.1952, 0.06579, 0.1885, 0.066, 0.1886, 0.07701, 0.1952, 0.06579, 0.1953, 0.05609, 0.1893, 0.05714, 0.1885, 0.066, 0.1953, 0.05609, 0.1955, 0.0353, 0.1899, 0.0353, 0.1893, 0.05714, 0.1886, 0.07701, 0.1885, 0.066, 0.1744, 0.06629, 0.1744, 0.07701, 0.1885, 0.066, 0.1893, 0.05714, 0.1744, 0.05802, 0.1744, 0.06629, 0.1893, 0.05714, 0.1899, 0.0353, 0.1864, 0.0353, 0.1744, 0.05802, 0.3793, 0.9447, 0.3793, 0.9561, 0.377, 0.9566, 0.377, 0.9447, 0.3793, 0.9561, 0.3793, 0.9668, 0.377, 0.9668, 0.377, 0.9566, 0.3793, 0.9668, 0.3793, 0.9888, 0.3771, 0.9888, 0.377, 0.9668, 0.377, 0.9447, 0.377, 0.9566, 0.3749, 0.9564, 0.375, 0.9447, 0.377, 0.9566, 0.377, 0.9668, 0.3752, 0.9657, 0.3749, 0.9564, 0.377, 0.9668, 0.3771, 0.9888, 0.3754, 0.9888, 0.3752, 0.9657, 0.375, 0.9447, 0.3749, 0.9564, 0.3707, 0.956, 0.3707, 0.9447, 0.3749, 0.9564, 0.3752, 0.9657, 0.3707, 0.9648, 0.3707, 0.956, 0.3752, 0.9657, 0.3754, 0.9888, 0.3743, 0.9888, 0.3707, 0.9648, 0.3578, 0.4597, 0.3551, 0.4597, 0.3549, 0.454, 0.3578, 0.4542, 0.3551, 0.4597, 0.3525, 0.4597, 0.3524, 0.4541, 0.3549, 0.454, 0.3525, 0.4597, 0.3471, 0.4597, 0.3471, 0.4542, 0.3524, 0.4541, 0.3578, 0.4542, 0.3549, 0.454, 0.355, 0.449, 0.3578, 0.449, 0.3549, 0.454, 0.3524, 0.4541, 0.3527, 0.4495, 0.355, 0.449, 0.3524, 0.4541, 0.3471, 0.4542, 0.3471, 0.45, 0.3527, 0.4495, 0.3578, 0.449, 0.355, 0.449, 0.3551, 0.4383, 0.3578, 0.4383, 0.355, 0.449, 0.3527, 0.4495, 0.3529, 0.4383, 0.3551, 0.4383, 0.3527, 0.4495, 0.3471, 0.45, 0.3471, 0.4474, 0.3529, 0.4383, 0.2028, 0.9204, 0.1955, 0.9204, 0.1952, 0.9315, 0.2028, 0.9312, 0.1955, 0.9204, 0.1886, 0.9204, 0.1885, 0.9313, 0.1952, 0.9315, 0.1886, 0.9204, 0.1744, 0.9204, 0.1744, 0.9311, 0.1885, 0.9313, 0.2028, 0.9312, 0.1952, 0.9315, 0.1953, 0.9413, 0.2028, 0.9413, 0.1952, 0.9315, 0.1885, 0.9313, 0.1893, 0.9403, 0.1953, 0.9413, 0.1885, 0.9313, 0.1744, 0.9311, 0.1744, 0.9394, 0.1893, 0.9403, 0.2028, 0.9413, 0.1953, 0.9413, 0.1955, 0.9621, 0.2028, 0.9621, 0.1953, 0.9413, 0.1893, 0.9403, 0.1899, 0.9621, 0.1955, 0.9621, 0.1893, 0.9403, 0.1744, 0.9394, 0.1744, 0.9445, 0.1899, 0.9621, 0.3578, 0.8922, 0.3551, 0.8922, 0.3549, 0.8979, 0.3578, 0.8977, 0.3551, 0.8922, 0.3525, 0.8922, 0.3524, 0.8978, 0.3549, 0.8979, 0.3525, 0.8922, 0.3471, 0.8922, 0.3471, 0.8977, 0.3524, 0.8978, 0.3578, 0.8977, 0.3549, 0.8979, 0.355, 0.9029, 0.3578, 0.9029, 0.3549, 0.8979, 0.3524, 0.8978, 0.3527, 0.9024, 0.355, 0.9029, 0.3524, 0.8978, 0.3471, 0.8977, 0.3471, 0.9019, 0.3527, 0.9024, 0.3578, 0.9029, 0.355, 0.9029, 0.3551, 0.9136, 0.3578, 0.9136, 0.355, 0.9029, 0.3527, 0.9024, 0.3529, 0.9136, 0.3551, 0.9136, 0.3527, 0.9024, 0.3471, 0.9019, 0.3471, 0.9045, 0.3529, 0.9136, 0.7781, 0.07701, 0.7855, 0.07701, 0.7858, 0.06588, 0.7781, 0.06622, 0.7855, 0.07701, 0.7924, 0.07701, 0.7924, 0.06606, 0.7858, 0.06588, 0.7924, 0.07701, 0.8066, 0.07701, 0.8066, 0.06629, 0.7924, 0.06606, 0.7781, 0.06622, 0.7858, 0.06588, 0.7857, 0.05608, 0.7781, 0.05615, 0.7858, 0.06588, 0.7924, 0.06606, 0.7917, 0.05714, 0.7857, 0.05608, 0.7924, 0.06606, 0.8066, 0.06629, 0.8066, 0.05802, 0.7917, 0.05714, 0.7781, 0.05615, 0.7857, 0.05608, 0.7855, 0.0353, 0.7781, 0.0353, 0.7857, 0.05608, 0.7917, 0.05714, 0.7911, 0.0353, 0.7855, 0.0353, 0.7917, 0.05714, 0.8066, 0.05802, 0.8066, 0.05293, 0.7911, 0.0353, 0.3793, 0.0527, 0.3793, 0.04129, 0.377, 0.04083, 0.377, 0.0527, 0.3793, 0.04129, 0.3793, 0.03064, 0.377, 0.03058, 0.377, 0.04083, 0.3793, 0.03064, 0.3793, 0.008592, 0.3771, 0.008592, 0.377, 0.03058, 0.377, 0.0527, 0.377, 0.04083, 0.3749, 0.04106, 0.375, 0.0527, 0.377, 0.04083, 0.377, 0.03058, 0.3752, 0.03168, 0.3749, 0.04106, 0.377, 0.03058, 0.3771, 0.008592, 0.3754, 0.008592, 0.3752, 0.03168, 0.375, 0.0527, 0.3749, 0.04106, 0.3707, 0.04136, 0.3707, 0.0527, 0.3749, 0.04106, 0.3752, 0.03168, 0.3707, 0.03261, 0.3707, 0.04136, 0.3752, 0.03168, 0.3754, 0.008592, 0.3743, 0.008592, 0.3707, 0.03261, 0.3578, 0.8922, 0.3578, 0.8977, 0.355, 0.8979, 0.3551, 0.8922, 0.3578, 0.8977, 0.3578, 0.9029, 0.355, 0.9029, 0.355, 0.8979, 0.3578, 0.9029, 0.3578, 0.9136, 0.3551, 0.9136, 0.355, 0.9029, 0.3551, 0.8922, 0.355, 0.8979, 0.3524, 0.8978, 0.3525, 0.8922, 0.355, 0.8979, 0.355, 0.9029, 0.3527, 0.9024, 0.3524, 0.8978, 0.355, 0.9029, 0.3551, 0.9136, 0.3529, 0.9136, 0.3527, 0.9024, 0.3525, 0.8922, 0.3524, 0.8978, 0.3471, 0.8977, 0.3471, 0.8922, 0.3524, 0.8978, 0.3527, 0.9024, 0.3471, 0.9019, 0.3471, 0.8977, 0.3527, 0.9024, 0.3529, 0.9136, 0.3516, 0.9136, 0.3471, 0.9019, 0.3793, 0.9447, 0.377, 0.9447, 0.377, 0.9565, 0.3793, 0.9561, 0.377, 0.9447, 0.375, 0.9447, 0.375, 0.9563, 0.377, 0.9565, 0.375, 0.9447, 0.3707, 0.9447, 0.3707, 0.956, 0.375, 0.9563, 0.3793, 0.9561, 0.377, 0.9565, 0.377, 0.9668, 0.3793, 0.9668, 0.377, 0.9565, 0.375, 0.9563, 0.3752, 0.9657, 0.377, 0.9668, 0.375, 0.9563, 0.3707, 0.956, 0.3707, 0.9648, 0.3752, 0.9657, 0.3793, 0.9668, 0.377, 0.9668, 0.3771, 0.9888, 0.3793, 0.9888, 0.377, 0.9668, 0.3752, 0.9657, 0.3754, 0.9888, 0.3771, 0.9888, 0.3752, 0.9657, 0.3707, 0.9648, 0.3707, 0.9702, 0.3754, 0.9888, 0.7781, 0.9204, 0.7781, 0.9312, 0.7857, 0.9316, 0.7855, 0.9204, 0.7781, 0.9312, 0.7781, 0.9413, 0.7856, 0.9413, 0.7857, 0.9316, 0.7781, 0.9413, 0.7781, 0.9621, 0.7855, 0.9621, 0.7856, 0.9413, 0.7855, 0.9204, 0.7857, 0.9316, 0.7924, 0.9314, 0.7924, 0.9204, 0.7857, 0.9316, 0.7856, 0.9413, 0.7917, 0.9403, 0.7924, 0.9314, 0.7856, 0.9413, 0.7855, 0.9621, 0.7911, 0.9621, 0.7917, 0.9403, 0.7924, 0.9204, 0.7924, 0.9314, 0.8066, 0.9311, 0.8066, 0.9204, 0.7924, 0.9314, 0.7917, 0.9403, 0.8066, 0.9394, 0.8066, 0.9311, 0.7917, 0.9403, 0.7911, 0.9621, 0.7946, 0.9621, 0.8066, 0.9394, 0.5751, 0.4597, 0.5778, 0.4597, 0.578, 0.454, 0.5751, 0.4542, 0.5778, 0.4597, 0.5804, 0.4597, 0.5805, 0.4541, 0.578, 0.454, 0.5804, 0.4597, 0.5858, 0.4597, 0.5858, 0.4542, 0.5805, 0.4541, 0.5751, 0.4542, 0.578, 0.454, 0.5779, 0.449, 0.5751, 0.449, 0.578, 0.454, 0.5805, 0.4541, 0.5802, 0.4495, 0.5779, 0.449, 0.5805, 0.4541, 0.5858, 0.4542, 0.5858, 0.45, 0.5802, 0.4495, 0.5751, 0.449, 0.5779, 0.449, 0.5778, 0.4383, 0.5751, 0.4383, 0.5779, 0.449, 0.5802, 0.4495, 0.58, 0.4383, 0.5778, 0.4383, 0.5802, 0.4495, 0.5858, 0.45, 0.5858, 0.4474, 0.58, 0.4383, 0.03901, 0.0527, 0.02746, 0.0527, 0.027, 0.04093, 0.03901, 0.04129, 0.02746, 0.0527, 0.01668, 0.0527, 0.01661, 0.04112, 0.027, 0.04093, 0.01668, 0.0527, -0.005641, 0.0527, -0.005641, 0.04136, 0.01661, 0.04112, 0.03901, 0.04129, 0.027, 0.04093, 0.02722, 0.03056, 0.03901, 0.03064, 0.027, 0.04093, 0.01661, 0.04112, 0.01773, 0.03169, 0.02722, 0.03056, 0.01661, 0.04112, -0.005641, 0.04136, -0.005641, 0.03261, 0.01773, 0.03169, 0.03901, 0.03064, 0.02722, 0.03056, 0.02753, 0.008592, 0.03901, 0.008592, 0.02722, 0.03056, 0.01773, 0.03169, 0.01868, 0.008592, 0.02753, 0.008592, 0.01773, 0.03169, -0.005641, 0.03261, -0.005641, 0.02723, 0.01868, 0.008592, 0.5536, 0.0527, 0.5536, 0.04129, 0.5559, 0.04083, 0.5558, 0.0527, 0.5536, 0.04129, 0.5536, 0.03064, 0.5559, 0.03058, 0.5559, 0.04083, 0.5536, 0.03064, 0.5536, 0.008592, 0.5558, 0.008592, 0.5559, 0.03058, 0.5558, 0.0527, 0.5559, 0.04083, 0.5579, 0.04106, 0.5579, 0.0527, 0.5559, 0.04083, 0.5559, 0.03058, 0.5577, 0.03168, 0.5579, 0.04106, 0.5559, 0.03058, 0.5558, 0.008592, 0.5575, 0.008592, 0.5577, 0.03168, 0.5579, 0.0527, 0.5579, 0.04106, 0.5622, 0.04136, 0.5622, 0.0527, 0.5579, 0.04106, 0.5577, 0.03168, 0.5622, 0.03261, 0.5622, 0.04136, 0.5577, 0.03168, 0.5575, 0.008592, 0.5586, 0.008592, 0.5622, 0.03261, 0.5751, 0.4597, 0.5751, 0.4542, 0.5779, 0.454, 0.5778, 0.4597, 0.5751, 0.4542, 0.5751, 0.449, 0.5779, 0.449, 0.5779, 0.454, 0.5751, 0.449, 0.5751, 0.4383, 0.5778, 0.4383, 0.5779, 0.449, 0.5778, 0.4597, 0.5779, 0.454, 0.5805, 0.4541, 0.5804, 0.4597, 0.5779, 0.454, 0.5779, 0.449, 0.5802, 0.4495, 0.5805, 0.4541, 0.5779, 0.449, 0.5778, 0.4383, 0.58, 0.4383, 0.5802, 0.4495, 0.5804, 0.4597, 0.5805, 0.4541, 0.5858, 0.4542, 0.5858, 0.4597, 0.5805, 0.4541, 0.5802, 0.4495, 0.5858, 0.45, 0.5858, 0.4542, 0.5802, 0.4495, 0.58, 0.4383, 0.5813, 0.4383, 0.5858, 0.45, 0.5536, 0.9447, 0.5558, 0.9447, 0.5559, 0.9565, 0.5536, 0.9561, 0.5558, 0.9447, 0.5579, 0.9447, 0.5579, 0.9563, 0.5559, 0.9565, 0.5579, 0.9447, 0.5622, 0.9447, 0.5622, 0.956, 0.5579, 0.9563, 0.5536, 0.9561, 0.5559, 0.9565, 0.5559, 0.9668, 0.5536, 0.9668, 0.5559, 0.9565, 0.5579, 0.9563, 0.5577, 0.9657, 0.5559, 0.9668, 0.5579, 0.9563, 0.5622, 0.956, 0.5622, 0.9648, 0.5577, 0.9657, 0.5536, 0.9668, 0.5559, 0.9668, 0.5558, 0.9888, 0.5536, 0.9888, 0.5559, 0.9668, 0.5577, 0.9657, 0.5575, 0.9888, 0.5558, 0.9888, 0.5577, 0.9657, 0.5622, 0.9648, 0.5622, 0.9702, 0.5575, 0.9888, 0.03901, 0.9447, 0.03901, 0.9561, 0.02709, 0.9566, 0.02746, 0.9447, 0.03901, 0.9561, 0.03901, 0.9668, 0.02729, 0.9668, 0.02709, 0.9566, 0.03901, 0.9668, 0.03901, 0.9888, 0.02753, 0.9888, 0.02729, 0.9668, 0.02746, 0.9447, 0.02709, 0.9566, 0.0166, 0.9564, 0.01668, 0.9447, 0.02709, 0.9566, 0.02729, 0.9668, 0.01774, 0.9657, 0.0166, 0.9564, 0.02729, 0.9668, 0.02753, 0.9888, 0.01868, 0.9888, 0.01774, 0.9657, 0.01668, 0.9447, 0.0166, 0.9564, -0.005641, 0.956, -0.005641, 0.9447, 0.0166, 0.9564, 0.01774, 0.9657, -0.005641, 0.9648, -0.005641, 0.956, 0.01774, 0.9657, 0.01868, 0.9888, 0.01323, 0.9888, -0.005641, 0.9648, 0.5751, 0.8922, 0.5751, 0.8977, 0.5779, 0.8979, 0.5778, 0.8922, 0.5751, 0.8977, 0.5751, 0.9029, 0.5779, 0.9029, 0.5779, 0.8979, 0.5751, 0.9029, 0.5751, 0.9136, 0.5778, 0.9136, 0.5779, 0.9029, 0.5778, 0.8922, 0.5779, 0.8979, 0.5805, 0.8978, 0.5804, 0.8922, 0.5779, 0.8979, 0.5779, 0.9029, 0.5802, 0.9024, 0.5805, 0.8978, 0.5779, 0.9029, 0.5778, 0.9136, 0.58, 0.9136, 0.5802, 0.9024, 0.5804, 0.8922, 0.5805, 0.8978, 0.5858, 0.8977, 0.5858, 0.8922, 0.5805, 0.8978, 0.5802, 0.9024, 0.5858, 0.9019, 0.5858, 0.8977, 0.5802, 0.9024, 0.58, 0.9136, 0.5813, 0.9136, 0.5858, 0.9019, 0.5536, 0.0527, 0.5558, 0.0527, 0.5559, 0.04093, 0.5536, 0.04129, 0.5558, 0.0527, 0.5579, 0.0527, 0.5579, 0.04112, 0.5559, 0.04093, 0.5579, 0.0527, 0.5622, 0.0527, 0.5622, 0.04136, 0.5579, 0.04112, 0.5536, 0.04129, 0.5559, 0.04093, 0.5559, 0.03056, 0.5536, 0.03064, 0.5559, 0.04093, 0.5579, 0.04112, 0.5577, 0.03169, 0.5559, 0.03056, 0.5579, 0.04112, 0.5622, 0.04136, 0.5622, 0.03261, 0.5577, 0.03169, 0.5536, 0.03064, 0.5559, 0.03056, 0.5558, 0.008592, 0.5536, 0.008592, 0.5559, 0.03056, 0.5577, 0.03169, 0.5575, 0.008592, 0.5558, 0.008592, 0.5577, 0.03169, 0.5622, 0.03261, 0.5622, 0.02723, 0.5575, 0.008592, 0.9419, 0.0527, 0.9419, 0.04129, 0.9539, 0.04083, 0.9535, 0.0527, 0.9419, 0.04129, 0.9419, 0.03064, 0.9537, 0.03058, 0.9539, 0.04083, 0.9419, 0.03064, 0.9419, 0.008592, 0.9534, 0.008592, 0.9537, 0.03058, 0.9535, 0.0527, 0.9539, 0.04083, 0.9644, 0.04106, 0.9643, 0.0527, 0.9539, 0.04083, 0.9537, 0.03058, 0.9632, 0.03168, 0.9644, 0.04106, 0.9537, 0.03058, 0.9534, 0.008592, 0.9623, 0.008592, 0.9632, 0.03168, 0.9643, 0.0527, 0.9644, 0.04106, 0.9866, 0.04136, 0.9866, 0.0527, 0.9644, 0.04106, 0.9632, 0.03168, 0.9866, 0.03261, 0.9866, 0.04136, 0.9632, 0.03168, 0.9623, 0.008592, 0.9677, 0.008592, 0.9866, 0.03261, 0.5751, 0.8922, 0.5778, 0.8922, 0.578, 0.8979, 0.5751, 0.8977, 0.5778, 0.8922, 0.5804, 0.8922, 0.5805, 0.8978, 0.578, 0.8979, 0.5804, 0.8922, 0.5858, 0.8922, 0.5858, 0.8977, 0.5805, 0.8978, 0.5751, 0.8977, 0.578, 0.8979, 0.5779, 0.9029, 0.5751, 0.9029, 0.578, 0.8979, 0.5805, 0.8978, 0.5802, 0.9024, 0.5779, 0.9029, 0.5805, 0.8978, 0.5858, 0.8977, 0.5858, 0.9019, 0.5802, 0.9024, 0.5751, 0.9029, 0.5779, 0.9029, 0.5778, 0.9136, 0.5751, 0.9136, 0.5779, 0.9029, 0.5802, 0.9024, 0.58, 0.9136, 0.5778, 0.9136, 0.5802, 0.9024, 0.5858, 0.9019, 0.5858, 0.9045, 0.58, 0.9136, 0.9419, 0.9447, 0.9535, 0.9447, 0.954, 0.9565, 0.9419, 0.9561, 0.9535, 0.9447, 0.9643, 0.9447, 0.9643, 0.9563, 0.954, 0.9565, 0.9643, 0.9447, 0.9866, 0.9447, 0.9866, 0.956, 0.9643, 0.9563, 0.9419, 0.9561, 0.954, 0.9565, 0.9537, 0.9668, 0.9419, 0.9668, 0.954, 0.9565, 0.9643, 0.9563, 0.9632, 0.9657, 0.9537, 0.9668, 0.9643, 0.9563, 0.9866, 0.956, 0.9866, 0.9648, 0.9632, 0.9657, 0.9419, 0.9668, 0.9537, 0.9668, 0.9534, 0.9888, 0.9419, 0.9888, 0.9537, 0.9668, 0.9632, 0.9657, 0.9623, 0.9888, 0.9534, 0.9888, 0.9632, 0.9657, 0.9866, 0.9648, 0.9866, 0.9702, 0.9623, 0.9888, 0.5536, 0.9447, 0.5536, 0.9561, 0.5559, 0.9566, 0.5558, 0.9447, 0.5536, 0.9561, 0.5536, 0.9668, 0.5559, 0.9668, 0.5559, 0.9566, 0.5536, 0.9668, 0.5536, 0.9888, 0.5558, 0.9888, 0.5559, 0.9668, 0.5558, 0.9447, 0.5559, 0.9566, 0.5579, 0.9564, 0.5579, 0.9447, 0.5559, 0.9566, 0.5559, 0.9668, 0.5577, 0.9657, 0.5579, 0.9564, 0.5559, 0.9668, 0.5558, 0.9888, 0.5575, 0.9888, 0.5577, 0.9657, 0.5579, 0.9447, 0.5579, 0.9564, 0.5622, 0.956, 0.5622, 0.9447, 0.5579, 0.9564, 0.5577, 0.9657, 0.5622, 0.9648, 0.5622, 0.956, 0.5577, 0.9657, 0.5575, 0.9888, 0.5586, 0.9888, 0.5622, 0.9648, 0.3578, 0.8922, 0.3578, 0.4597, 0.3551, 0.4597, 0.3551, 0.8922, 0.3551, 0.8922, 0.3551, 0.4597, 0.3525, 0.4597, 0.3525, 0.8922, 0.3525, 0.8922, 0.3525, 0.4597, 0.3471, 0.4597, 0.3471, 0.8922, 0.7781, 0.0353, 0.2028, 0.0353, 0.2028, 0.05615, 0.7781, 0.05615, 0.7781, 0.05615, 0.2028, 0.05615, 0.2028, 0.06622, 0.7781, 0.06622, 0.7781, 0.06622, 0.2028, 0.06622, 0.2028, 0.07701, 0.7781, 0.07701, 0.3793, 0.0527, 0.3793, 0.9447, 0.377, 0.9447, 0.377, 0.0527, 0.377, 0.0527, 0.377, 0.9447, 0.375, 0.9447, 0.375, 0.0527, 0.375, 0.0527, 0.375, 0.9447, 0.3707, 0.9447, 0.3707, 0.0527, 0.1744, 0.07701, 0.1744, 0.9204, 0.1886, 0.9204, 0.1886, 0.07701, 0.1886, 0.07701, 0.1886, 0.9204, 0.1955, 0.9204, 0.1955, 0.07701, 0.1955, 0.07701, 0.1955, 0.9204, 0.2028, 0.9204, 0.2028, 0.07701, 0.3578, 0.4597, 0.3578, 0.8922, 0.3551, 0.8922, 0.3551, 0.4597, 0.3551, 0.4597, 0.3551, 0.8922, 0.3525, 0.8922, 0.3525, 0.4597, 0.3525, 0.4597, 0.3525, 0.8922, 0.3471, 0.8922, 0.3471, 0.4597, 0.2028, 0.9621, 0.7781, 0.9621, 0.7781, 0.9413, 0.2028, 0.9413, 0.2028, 0.9413, 0.7781, 0.9413, 0.7781, 0.9312, 0.2028, 0.9312, 0.2028, 0.9312, 0.7781, 0.9312, 0.7781, 0.9204, 0.2028, 0.9204, 0.3793, 0.9447, 0.3793, 0.0527, 0.377, 0.0527, 0.377, 0.9447, 0.377, 0.9447, 0.377, 0.0527, 0.375, 0.0527, 0.375, 0.9447, 0.375, 0.9447, 0.375, 0.0527, 0.3707, 0.0527, 0.3707, 0.9447, 0.8066, 0.9204, 0.8066, 0.07701, 0.7924, 0.07701, 0.7924, 0.9204, 0.7924, 0.9204, 0.7924, 0.07701, 0.7855, 0.07701, 0.7855, 0.9204, 0.7855, 0.9204, 0.7855, 0.07701, 0.7781, 0.07701, 0.7781, 0.9204, 0.5751, 0.8922, 0.3578, 0.8922, 0.3578, 0.8977, 0.5751, 0.8977, 0.5751, 0.8977, 0.3578, 0.8977, 0.3578, 0.9029, 0.5751, 0.9029, 0.5751, 0.9029, 0.3578, 0.9029, 0.3578, 0.9136, 0.5751, 0.9136, 0.5536, 0.008592, 0.3793, 0.008592, 0.3793, 0.03064, 0.5536, 0.03064, 0.5536, 0.03064, 0.3793, 0.03064, 0.3793, 0.04129, 0.5536, 0.04129, 0.5536, 0.04129, 0.3793, 0.04129, 0.3793, 0.0527, 0.5536, 0.0527, 0.3578, 0.8922, 0.5751, 0.8922, 0.5751, 0.8977, 0.3578, 0.8977, 0.3578, 0.8977, 0.5751, 0.8977, 0.5751, 0.9029, 0.3578, 0.9029, 0.3578, 0.9029, 0.5751, 0.9029, 0.5751, 0.9136, 0.3578, 0.9136, 0.3793, 0.9888, 0.5536, 0.9888, 0.5536, 0.9668, 0.3793, 0.9668, 0.3793, 0.9668, 0.5536, 0.9668, 0.5536, 0.9561, 0.3793, 0.9561, 0.3793, 0.9561, 0.5536, 0.9561, 0.5536, 0.9447, 0.3793, 0.9447, 0.9419, 0.9447, 0.9419, 0.0527, 0.9535, 0.0527, 0.9535, 0.9447, 0.9535, 0.9447, 0.9535, 0.0527, 0.9643, 0.0527, 0.9643, 0.9447, 0.9643, 0.9447, 0.9643, 0.0527, 0.9866, 0.0527, 0.9866, 0.9447, 0.5622, 0.9447, 0.5622, 0.0527, 0.5579, 0.0527, 0.5579, 0.9447, 0.5579, 0.9447, 0.5579, 0.0527, 0.5558, 0.0527, 0.5558, 0.9447, 0.5558, 0.9447, 0.5558, 0.0527, 0.5536, 0.0527, 0.5536, 0.9447, 0.5751, 0.4597, 0.5751, 0.8922, 0.5778, 0.8922, 0.5778, 0.4597, 0.5778, 0.4597, 0.5778, 0.8922, 0.5804, 0.8922, 0.5804, 0.4597, 0.5804, 0.4597, 0.5804, 0.8922, 0.5858, 0.8922, 0.5858, 0.4597, 0.03901, 0.008592, 0.9419, 0.008592, 0.9419, 0.03064, 0.03901, 0.03064, 0.03901, 0.03064, 0.9419, 0.03064, 0.9419, 0.04129, 0.03901, 0.04129, 0.03901, 0.04129, 0.9419, 0.04129, 0.9419, 0.0527, 0.03901, 0.0527, 0.5751, 0.8922, 0.5751, 0.4597, 0.5778, 0.4597, 0.5778, 0.8922, 0.5778, 0.8922, 0.5778, 0.4597, 0.5804, 0.4597, 0.5804, 0.8922, 0.5804, 0.8922, 0.5804, 0.4597, 0.5858, 0.4597, 0.5858, 0.8922, 0.9419, 0.9888, 0.03901, 0.9888, 0.03901, 0.9668, 0.9419, 0.9668, 0.9419, 0.9668, 0.03901, 0.9668, 0.03901, 0.9561, 0.9419, 0.9561, 0.9419, 0.9561, 0.03901, 0.9561, 0.03901, 0.9447, 0.9419, 0.9447, 0.5536, 0.9447, 0.5536, 0.0527, 0.5558, 0.0527, 0.5558, 0.9447, 0.5558, 0.9447, 0.5558, 0.0527, 0.5579, 0.0527, 0.5579, 0.9447, 0.5579, 0.9447, 0.5579, 0.0527, 0.5622, 0.0527, 0.5622, 0.9447, -0.005641, 0.9447, -0.005641, 0.0527, 0.01668, 0.0527, 0.01668, 0.9447, 0.01668, 0.9447, 0.01668, 0.0527, 0.02746, 0.0527, 0.02746, 0.9447, 0.02746, 0.9447, 0.02746, 0.0527, 0.03901, 0.0527, 0.03901, 0.9447, 0.3578, 0.4597, 0.5751, 0.4597, 0.5751, 0.4542, 0.3578, 0.4542, 0.3578, 0.4542, 0.5751, 0.4542, 0.5751, 0.449, 0.3578, 0.449, 0.3578, 0.449, 0.5751, 0.449, 0.5751, 0.4383, 0.3578, 0.4383, 0.3793, 0.008592, 0.5536, 0.008592, 0.5536, 0.03064, 0.3793, 0.03064, 0.3793, 0.03064, 0.5536, 0.03064, 0.5536, 0.04129, 0.3793, 0.04129, 0.3793, 0.04129, 0.5536, 0.04129, 0.5536, 0.0527, 0.3793, 0.0527, 0.5751, 0.4597, 0.3578, 0.4597, 0.3578, 0.4542, 0.5751, 0.4542, 0.5751, 0.4542, 0.3578, 0.4542, 0.3578, 0.449, 0.5751, 0.449, 0.5751, 0.449, 0.3578, 0.449, 0.3578, 0.4383, 0.5751, 0.4383, 0.5536, 0.9888, 0.3793, 0.9888, 0.3793, 0.9668, 0.5536, 0.9668, 0.5536, 0.9668, 0.3793, 0.9668, 0.3793, 0.9561, 0.5536, 0.9561, 0.5536, 0.9561, 0.3793, 0.9561, 0.3793, 0.9447, 0.5536, 0.9447, 0.3578, 0.8922, 0.5751, 0.8922, 0.5751, 0.4597, 0.3578, 0.4597, 0.2028, 0.07701, 0.2028, 0.9204, 0.7781, 0.9204, 0.7781, 0.07701, 0.5536, 0.0527, 0.5536, 0.9447, 0.3793, 0.9447, 0.3793, 0.0527, 0.5751, 0.8922, 0.3578, 0.8922, 0.3578, 0.4597, 0.5751, 0.4597, 0.3793, 0.0527, 0.3793, 0.9447, 0.5536, 0.9447, 0.5536, 0.0527, 0.9419, 0.0527, 0.9419, 0.9447, 0.03901, 0.9447, 0.03901, 0.0527])
me_cube_011.materials.append(mat_material_002)
me_cube_011.update()

# ---- objects
ob_cube = bpy.data.objects.new('Cube', me_cube_001)
ob_cube_001 = bpy.data.objects.new('Cube.001', me_cube_002)
ob_cube_002 = bpy.data.objects.new('Cube.002', me_cube_003)
ob_cube_003 = bpy.data.objects.new('Cube.003', me_cube_004)
ob_cube_007 = bpy.data.objects.new('Cube.007', me_cube_011)

# ---- transforms, parenting, visibility, modifiers, constraints
ob_cube.location = (0.2812, -1.151, 0.0003287)
ob_cube_001.location = (0.2812, -1.151, 0.0003287)
ob_cube_002.location = (-2.149, 2.118, 2.523)
ob_cube_003.location = (-2.149, 2.118, -0.02978)
ob_cube_007.location = (1.163, 2.069, 2.245)
ob_cube_007.scale = (0.04186, 0.4789, 0.2494)

# ---- collection membership
col_collection.objects.link(ob_cube)
col_collection.objects.link(ob_cube_001)
col_collection.objects.link(ob_cube_002)
col_collection.objects.link(ob_cube_003)
col_collection.objects.link(ob_cube_007)

# ---- scene / render settings (as saved in the file)
scene.frame_start = 1; scene.frame_end = 250; scene.frame_set(20)
scene.render.engine = 'BLENDER_EEVEE_NEXT'
scene.render.bake_bias = 0.0
scene.render.bake_samples = 0
scene.cycles.sampling_pattern = 'TABULATED_SOBOL'
scene.eevee.use_volume_custom_range = False
bpy.context.view_layer.update()

# ---- added for rendering (the .blend has no active camera and no usable light): camera, sun
cam_auto = bpy.data.cameras.new('AutoCamera')
cam_auto.lens = 50.0
cam_auto.sensor_width = 36.0
cam_auto.clip_end = 1000.0
ob_auto_camera = bpy.data.objects.new('AutoCamera', cam_auto)
scene.collection.objects.link(ob_auto_camera)
ob_auto_camera.location = (12.8436, -16.483, 13.962)
ob_auto_camera.rotation_euler = (1.09748, -7.21219e-08, 0.694738)
scene.camera = ob_auto_camera
light_auto_sun = bpy.data.lights.new('AutoSun', 'SUN')
light_auto_sun.energy = 3.0
light_auto_sun.angle = 0.0523599
ob_auto_sun = bpy.data.objects.new('AutoSun', light_auto_sun)
scene.collection.objects.link(ob_auto_sun)
ob_auto_sun.rotation_euler = (0.872665, 0.174533, 0.523599)
bpy.context.view_layer.update()
